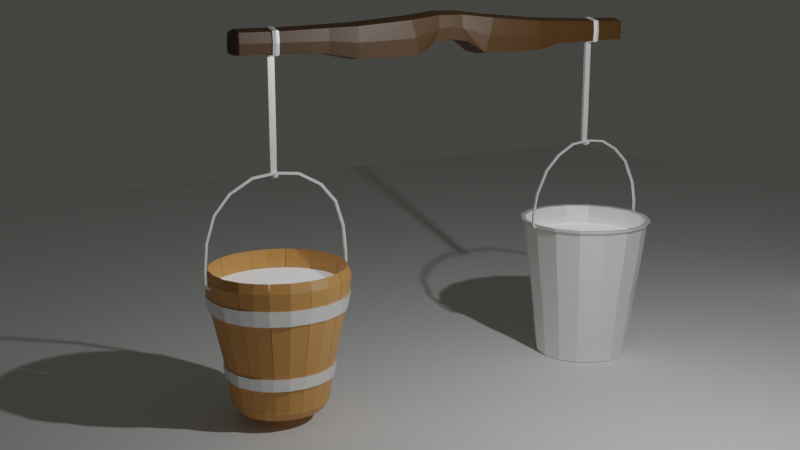 # Source: Eimer.blend  (saved by Blender 2.92.15; exported with 4.5.12 LTS)
import bpy
from mathutils import Matrix  # noqa: F401  (used for matrix-valued properties, if any)

bpy.ops.wm.read_factory_settings(use_empty=True)
scene = bpy.context.scene
scene.name = 'Scene'

# ---- collections
col_collection = bpy.data.collections.new('Collection'); scene.collection.children.link(col_collection)

# ---- materials (node trees are filled in below, after node groups)
mat_material = bpy.data.materials.new('Material')
mat_material.alpha_threshold = 0.0
mat_material.use_transparent_shadow = False
mat_material.line_color = (0.0, 0.0, 0.0, 1.0)
mat_material_001 = bpy.data.materials.new('Material.001')
mat_material_001.use_transparent_shadow = False
mat_material_002 = bpy.data.materials.new('Material.002')
mat_material_002.use_transparent_shadow = False
mat_material_003 = bpy.data.materials.new('Material.003')
mat_material_003.use_transparent_shadow = False
mat_material_004 = bpy.data.materials.new('Material.004')
mat_material_004.use_transparent_shadow = False

# ---- material node trees
mat_material.use_nodes = True; mat_material.node_tree.nodes.clear()
_N = mat_material.node_tree.nodes; _L = mat_material.node_tree.links
n0 = _N.new('ShaderNodeOutputMaterial'); n0.name = 'Material Output'; n0.location = (300, 300)
n1 = _N.new('ShaderNodeBsdfPrincipled'); n1.name = 'Principled BSDF'; n1.location = (10, 300)
n1.distribution = 'GGX'
n1.subsurface_method = 'BURLEY'
n1.inputs[0].default_value = (0.6619, 0.3216, 0.09119, 1.0)
n1.inputs[2].default_value = 0.4
n1.inputs[3].default_value = 1.45
n1.inputs[27].default_value = (0.0, 0.0, 0.0, 1.0)
n1.inputs[28].default_value = 1.0
_L.new(n1.outputs[0], n0.inputs[0])
n0.is_active_output = True
mat_material_001.use_nodes = True; mat_material_001.node_tree.nodes.clear()
_N = mat_material_001.node_tree.nodes; _L = mat_material_001.node_tree.links
n0 = _N.new('ShaderNodeBsdfPrincipled'); n0.name = 'Principled BSDF'; n0.location = (10, 300)
n0.distribution = 'GGX'
n0.subsurface_method = 'BURLEY'
n0.inputs[0].default_value = (1.0, 1.0, 1.0, 1.0)
n0.inputs[1].default_value = 0.5368
n0.inputs[2].default_value = 0.4265
n0.inputs[3].default_value = 1.45
n0.inputs[13].default_value = 0.2132
n0.inputs[27].default_value = (0.0, 0.0, 0.0, 1.0)
n0.inputs[28].default_value = 1.0
n1 = _N.new('ShaderNodeOutputMaterial'); n1.name = 'Material Output'; n1.location = (300, 300)
_L.new(n0.outputs[0], n1.inputs[0])
n1.is_active_output = True
mat_material_002.use_nodes = True; mat_material_002.node_tree.nodes.clear()
_N = mat_material_002.node_tree.nodes; _L = mat_material_002.node_tree.links
n0 = _N.new('ShaderNodeBsdfPrincipled'); n0.name = 'Principled BSDF'; n0.location = (10, 300)
n0.distribution = 'GGX'
n0.subsurface_method = 'BURLEY'
n0.inputs[0].default_value = (0.06372, 0.02711, 0.004042, 1.0)
n0.inputs[3].default_value = 1.45
n0.inputs[27].default_value = (0.0, 0.0, 0.0, 1.0)
n0.inputs[28].default_value = 1.0
n1 = _N.new('ShaderNodeOutputMaterial'); n1.name = 'Material Output'; n1.location = (300, 300)
_L.new(n0.outputs[0], n1.inputs[0])
n1.is_active_output = True
mat_material_003.use_nodes = True; mat_material_003.node_tree.nodes.clear()
_N = mat_material_003.node_tree.nodes; _L = mat_material_003.node_tree.links
n0 = _N.new('ShaderNodeBsdfPrincipled'); n0.name = 'Principled BSDF'; n0.location = (10, 300)
n0.distribution = 'GGX'
n0.subsurface_method = 'BURLEY'
n0.inputs[0].default_value = (1.0, 1.0, 1.0, 1.0)
n0.inputs[2].default_value = 0.0
n0.inputs[3].default_value = 1.45
n0.inputs[13].default_value = 0.0
n0.inputs[28].default_value = 0.3
n1 = _N.new('ShaderNodeOutputMaterial'); n1.name = 'Material Output'; n1.location = (300, 300)
_L.new(n0.outputs[0], n1.inputs[0])
n1.is_active_output = True
mat_material_004.use_nodes = True; mat_material_004.node_tree.nodes.clear()
_N = mat_material_004.node_tree.nodes; _L = mat_material_004.node_tree.links
n0 = _N.new('ShaderNodeBsdfPrincipled'); n0.name = 'Principled BSDF'; n0.location = (10, 300)
n0.distribution = 'GGX'
n0.subsurface_method = 'BURLEY'
n0.inputs[0].default_value = (0.08975, 0.459, 0.6038, 1.0)
n0.inputs[3].default_value = 1.45
n0.inputs[27].default_value = (0.02914, 0.5384, 0.5705, 1.0)
n0.inputs[28].default_value = 0.3
n1 = _N.new('ShaderNodeOutputMaterial'); n1.name = 'Material Output'; n1.location = (300, 300)
_L.new(n0.outputs[0], n1.inputs[0])
n1.is_active_output = True

# ---- world
world_world = bpy.data.worlds.new('World'); scene.world = world_world
world_world.use_nodes = True; world_world.node_tree.nodes.clear()
_N = world_world.node_tree.nodes; _L = world_world.node_tree.links
n0 = _N.new('ShaderNodeOutputWorld'); n0.name = 'World Output'; n0.location = (300, 300)
n1 = _N.new('ShaderNodeBackground'); n1.name = 'Background'; n1.location = (10, 300)
n1.inputs[0].default_value = (0.04814, 0.04955, 0.04437, 1.0)
_L.new(n1.outputs[0], n0.inputs[0])
n0.is_active_output = True
world_world.color = (0.05088, 0.05088, 0.05088)
world_world.use_sun_shadow = False
world_world.sun_shadow_jitter_overblur = 0.0

# ---- cameras
cam_camera = bpy.data.cameras.new('Camera')
cam_camera.clip_end = 100.0
cam_camera.ortho_scale = 7.314

# ---- lights
light_light = bpy.data.lights.new('Light', 'POINT')
light_light.transmission_factor = 0.0
light_light.energy = 1000.0
light_light.shadow_soft_size = 0.1
light_light.shadow_maximum_resolution = 0.006
light_light.use_absolute_resolution = True

# ---- meshes
me_cube = bpy.data.meshes.new('Cube')
me_cube.from_pydata([(0.9167, 0.5835, 2.007), (0.6283, 0.3888, 0.1173), (1.082, 0.002343, 2.007), (0.7346, 0.0, 0.1202), (0.8667, 0.5513, 2.149), (0.5632, 0.3463, 0.001792), (1.019, 0.0007652, 2.149), (0.6526, 0.0, 0.001792), (0.8088, 0.5097, 1.29), (0.7055, 0.4401, 0.7128), (0.7548, 0.0005339, 0.6722), (0.8877, 0.0008912, 1.34), (0.9519, 0.003367, 1.29), (0.8276, 0.002812, 0.7128), (0.7575, 0.4778, 1.34), (0.6469, 0.404, 0.6722), (0.6321, 0.1771, 0.00156), (1.042, 0.3069, 2.007), (0.9834, 0.2821, 2.148), (0.7081, 0.2061, 0.1163), (0.7976, 0.2334, 0.7126), (0.917, 0.2692, 1.29), (0.7298, 0.2068, 0.6724), (0.8575, 0.2447, 1.34), (0.003086, 1.098, 2.007), (0.0, 0.7472, 0.1173), (0.5992, 0.9227, 2.007), (0.408, 0.6303, 0.1173), (0.004817, 1.032, 2.149), (0.0, 0.6639, 0.001792), (0.5641, 0.8743, 2.149), (0.3541, 0.5747, 0.001779), (0.003165, 0.9664, 1.29), (0.002681, 0.841, 0.7128), (0.41, 0.6587, 0.6722), (0.4862, 0.7624, 1.34), (0.5266, 0.8132, 1.29), (0.458, 0.7084, 0.7128), (0.004757, 0.9002, 1.34), (0.004177, 0.7664, 0.6722), (0.3218, 1.058, 2.007), (0.3044, 0.9973, 2.148), (0.2466, 0.8116, 0.7126), (0.2833, 0.9321, 1.29), (0.2264, 0.7419, 0.6724), (0.2657, 0.8705, 1.34), (0.608, 0.9189, 2.007), (0.5688, 0.8734, 2.149), (0.5319, 0.812, 1.29), (0.4633, 0.7057, 0.7128), (0.4932, 0.7649, 1.34), (0.4147, 0.6569, 0.6722), (0.9121, 0.5915, 2.007), (0.862, 0.5594, 2.149), (0.7038, 0.4445, 0.7128), (0.8054, 0.5162, 1.29), (0.6452, 0.4083, 0.6722), (0.7541, 0.4844, 1.34), (0.7377, 0.7203, 2.148), (0.5314, 0.522, 0.1163), (0.5497, 0.5346, 0.6724), (0.6443, 0.6281, 1.34), (0.7785, 0.7675, 2.007), (0.5973, 0.5877, 0.7126), (0.6858, 0.6754, 1.29), (0.6296, 0.3863, 0.06476), (0.7346, 0.0, 0.06487), (0.7089, 0.2064, 0.06476), (0.1965, 0.644, -0.05898), (0.0, 0.7477, 0.06481), (0.4038, 0.6276, 0.06479), (0.2195, 0.7225, 0.06476), (0.532, 0.5227, 0.06476), (0.4779, 0.4631, -0.05898), (0.5648, 0.3337, -0.05898), (0.0, 0.6648, -0.05913), (0.1965, 0.6439, 0.00156), (0.2192, 0.7217, 0.1163), (0.4778, 0.4631, 0.00156), (0.6323, 0.1771, -0.05898), (0.6533, 0.0004984, -0.05898), (0.3539, 0.5624, -0.05898), (0.6534, 0.0, -0.05913), (0.3116, 0.09084, 0.02314), (0.3217, 0.0, 0.02317), (0.279, 0.1665, 0.02314), (0.1012, 0.3162, 0.02314), (0.1773, 0.2767, 0.02314), (0.0, 0.3261, 0.02316), (0.237, 0.2289, 0.02314), (0.3116, 0.09084, -0.007237), (0.3217, 0.0, -0.007194), (0.279, 0.1665, -0.007237), (0.1012, 0.3162, -0.007237), (0.1773, 0.2767, -0.007237), (0.0, 0.3261, -0.007194), (0.237, 0.2289, -0.007237), (0.0, 0.0, 0.0231), (0.0, 0.0, -0.007543), (0.5417, 0.8419, 1.834), (0.003639, 1.061, 1.739), (0.5781, 0.8924, 1.739), (0.005332, 0.9931, 1.834), (0.311, 1.023, 1.739), (0.293, 0.9599, 1.834), (0.5876, 0.888, 1.739), (0.5473, 0.8401, 1.834), (0.8825, 0.5696, 1.739), (0.8303, 0.5361, 1.834), (0.7526, 0.7416, 1.739), (0.7103, 0.693, 1.834), (0.9798, 0.001273, 1.834), (0.887, 0.5615, 1.739), (1.045, 0.002867, 1.739), (0.8349, 0.5279, 1.834), (1.007, 0.2961, 1.739), (0.946, 0.2707, 1.834)], [(97, 98)], [(17, 18, 6, 2), (113, 2, 6, 111), (116, 18, 4, 114), (59, 1, 65, 72), (115, 17, 2, 113), (114, 4, 0, 112), (5, 15, 9, 1), (15, 14, 8, 9), (19, 20, 13, 3), (20, 21, 12, 13), (16, 22, 15, 5), (22, 23, 14, 15), (3, 13, 10, 7), (13, 12, 11, 10), (10, 11, 23, 22), (7, 10, 22, 16), (9, 8, 21, 20), (1, 9, 20, 19), (112, 0, 17, 115), (111, 6, 18, 116), (0, 4, 18, 17), (40, 41, 30, 26), (101, 26, 30, 99), (104, 41, 28, 102), (103, 40, 26, 101), (102, 28, 24, 100), (29, 39, 33, 25), (39, 38, 32, 33), (77, 42, 37, 27), (42, 43, 36, 37), (76, 44, 39, 29), (44, 45, 38, 39), (27, 37, 34, 31), (37, 36, 35, 34), (34, 35, 45, 44), (31, 34, 44, 76), (33, 32, 43, 42), (100, 24, 40, 103), (99, 30, 41, 104), (24, 28, 41, 40), (110, 58, 47, 106), (106, 47, 46, 105), (31, 51, 49, 27), (51, 50, 48, 49), (78, 60, 51, 31), (60, 61, 50, 51), (63, 64, 55, 54), (59, 63, 54, 1), (109, 62, 52, 107), (27, 59, 72, 70), (62, 58, 53, 52), (5, 1, 54, 56), (56, 54, 55, 57), (107, 52, 53, 108), (46, 47, 58, 62), (1, 19, 67, 65), (105, 46, 62, 109), (27, 49, 63, 59), (49, 48, 64, 63), (56, 57, 61, 60), (5, 56, 60, 78), (108, 53, 58, 110), (79, 67, 66, 80), (74, 65, 67, 79), (68, 71, 70, 81), (75, 69, 71, 68), (73, 72, 65, 74), (81, 70, 72, 73), (77, 27, 70, 71), (19, 3, 66, 67), (25, 77, 71, 69), (66, 82, 80), (80, 82, 91), (75, 68, 93, 95), (25, 33, 42, 77), (76, 29, 88, 86), (68, 81, 94, 93), (74, 79, 90, 92), (84, 83, 97), (92, 90, 98), (90, 91, 98), (89, 87, 97), (7, 16, 83, 84), (73, 74, 92, 96), (16, 5, 85, 83), (81, 73, 96, 94), (5, 78, 89, 85), (31, 76, 86, 87), (78, 31, 87, 89), (79, 80, 91, 90), (93, 94, 98), (83, 85, 97), (95, 93, 98), (87, 86, 97), (96, 92, 98), (86, 88, 97), (94, 96, 98), (85, 89, 97), (35, 99, 104, 45), (32, 100, 103, 43), (38, 102, 100, 32), (43, 103, 101, 36), (45, 104, 102, 38), (36, 101, 99, 35), (57, 108, 110, 61), (48, 105, 109, 64), (55, 107, 108, 57), (64, 109, 107, 55), (50, 106, 105, 48), (61, 110, 106, 50), (11, 111, 116, 23), (8, 112, 115, 21), (14, 114, 112, 8), (21, 115, 113, 12), (23, 116, 114, 14), (12, 113, 111, 11)])
_uv = me_cube.uv_layers.new(name='UVMap')
_uv.uv.foreach_set('vector', [0.625, 0.625, 0.875, 0.625, 0.875, 0.75, 0.625, 0.75, 0.5833, 0.75, 0.625, 0.75, 0.625, 1.0, 0.5833, 1.0, 0.5833, 0.125, 0.625, 0.125, 0.625, 0.25, 0.5833, 0.25, 0.375, 0.5625, 0.375, 0.625, 0.375, 0.625, 0.375, 0.5625, 0.5833, 0.625, 0.625, 0.625, 0.625, 0.75, 0.5833, 0.75, 0.5833, 0.25, 0.625, 0.25, 0.625, 0.5, 0.5833, 0.5, 0.375, 0.25, 0.4583, 0.25, 0.4583, 0.5, 0.375, 0.5, 0.4583, 0.25, 0.5417, 0.25, 0.5417, 0.5, 0.4583, 0.5, 0.375, 0.625, 0.4583, 0.625, 0.4583, 0.75, 0.375, 0.75, 0.4583, 0.625, 0.5417, 0.625, 0.5417, 0.75, 0.4583, 0.75, 0.375, 0.125, 0.4583, 0.125, 0.4583, 0.25, 0.375, 0.25, 0.4583, 0.125, 0.5417, 0.125, 0.5417, 0.25, 0.4583, 0.25, 0.375, 0.75, 0.4583, 0.75, 0.4583, 1.0, 0.375, 1.0, 0.4583, 0.75, 0.5417, 0.75, 0.5417, 1.0, 0.4583, 1.0, 0.4583, 0.0, 0.5417, 0.0, 0.5417, 0.125, 0.4583, 0.125, 0.375, 0.0, 0.4583, 0.0, 0.4583, 0.125, 0.375, 0.125, 0.4583, 0.5, 0.5417, 0.5, 0.5417, 0.625, 0.4583, 0.625, 0.375, 0.5, 0.4583, 0.5, 0.4583, 0.625, 0.375, 0.625, 0.5833, 0.5, 0.625, 0.5, 0.625, 0.625, 0.5833, 0.625, 0.5833, 0.0, 0.625, 0.0, 0.625, 0.125, 0.5833, 0.125, 0.625, 0.5, 0.875, 0.5, 0.875, 0.625, 0.625, 0.625, 0.625, 0.625, 0.875, 0.625, 0.875, 0.75, 0.625, 0.75, 0.5833, 0.75, 0.625, 0.75, 0.625, 1.0, 0.5833, 1.0, 0.5833, 0.125, 0.625, 0.125, 0.625, 0.25, 0.5833, 0.25, 0.5833, 0.625, 0.625, 0.625, 0.625, 0.75, 0.5833, 0.75, 0.5833, 0.25, 0.625, 0.25, 0.625, 0.5, 0.5833, 0.5, 0.375, 0.25, 0.4583, 0.25, 0.4583, 0.5, 0.375, 0.5, 0.4583, 0.25, 0.5417, 0.25, 0.5417, 0.5, 0.4583, 0.5, 0.375, 0.625, 0.4583, 0.625, 0.4583, 0.75, 0.375, 0.75, 0.4583, 0.625, 0.5417, 0.625, 0.5417, 0.75, 0.4583, 0.75, 0.375, 0.125, 0.4583, 0.125, 0.4583, 0.25, 0.375, 0.25, 0.4583, 0.125, 0.5417, 0.125, 0.5417, 0.25, 0.4583, 0.25, 0.375, 0.75, 0.4583, 0.75, 0.4583, 1.0, 0.375, 1.0, 0.4583, 0.75, 0.5417, 0.75, 0.5417, 1.0, 0.4583, 1.0, 0.4583, 0.0, 0.5417, 0.0, 0.5417, 0.125, 0.4583, 0.125, 0.375, 0.0, 0.4583, 0.0, 0.4583, 0.125, 0.375, 0.125, 0.4583, 0.5, 0.5417, 0.5, 0.5417, 0.625, 0.4583, 0.625, 0.5833, 0.5, 0.625, 0.5, 0.625, 0.625, 0.5833, 0.625, 0.5833, 0.0, 0.625, 0.0, 0.625, 0.125, 0.5833, 0.125, 0.625, 0.5, 0.875, 0.5, 0.875, 0.625, 0.625, 0.625, 0.5833, 0.1875, 0.625, 0.1875, 0.625, 0.25, 0.5833, 0.25, 0.5833, 0.25, 0.625, 0.25, 0.625, 0.5, 0.5833, 0.5, 0.375, 0.25, 0.4583, 0.25, 0.4583, 0.5, 0.375, 0.5, 0.4583, 0.25, 0.5417, 0.25, 0.5417, 0.5, 0.4583, 0.5, 0.375, 0.1875, 0.4583, 0.1875, 0.4583, 0.25, 0.375, 0.25, 0.4583, 0.1875, 0.5417, 0.1875, 0.5417, 0.25, 0.4583, 0.25, 0.4583, 0.5625, 0.5417, 0.5625, 0.5417, 0.625, 0.4583, 0.625, 0.375, 0.5625, 0.4583, 0.5625, 0.4583, 0.625, 0.375, 0.625, 0.5833, 0.5625, 0.625, 0.5625, 0.625, 0.625, 0.5833, 0.625, 0.375, 0.5, 0.375, 0.5625, 0.375, 0.5625, 0.375, 0.5, 0.625, 0.5625, 0.875, 0.5625, 0.875, 0.625, 0.625, 0.625, 0.125, 0.625, 0.375, 0.625, 0.4583, 0.625, 0.4583, 0.125, 0.4583, 0.125, 0.4583, 0.625, 0.5417, 0.625, 0.5417, 0.125, 0.5833, 0.625, 0.625, 0.625, 0.625, 0.125, 0.5833, 0.125, 0.625, 0.5, 0.875, 0.5, 0.875, 0.5625, 0.625, 0.5625, 0.375, 0.5, 0.375, 0.625, 0.375, 0.625, 0.375, 0.5, 0.5833, 0.5, 0.625, 0.5, 0.625, 0.5625, 0.5833, 0.5625, 0.375, 0.5, 0.4583, 0.5, 0.4583, 0.5625, 0.375, 0.5625, 0.4583, 0.5, 0.5417, 0.5, 0.5417, 0.5625, 0.4583, 0.5625, 0.4583, 0.125, 0.5417, 0.125, 0.5417, 0.1875, 0.4583, 0.1875, 0.375, 0.125, 0.4583, 0.125, 0.4583, 0.1875, 0.375, 0.1875, 0.5833, 0.125, 0.625, 0.125, 0.625, 0.1875, 0.5833, 0.1875, 0.125, 0.625, 0.375, 0.625, 0.375, 0.75, 0.125, 0.75, 0.125, 0.5, 0.375, 0.5, 0.375, 0.625, 0.125, 0.625, 0.125, 0.625, 0.375, 0.625, 0.375, 0.75, 0.125, 0.75, 0.125, 0.5, 0.375, 0.5, 0.375, 0.625, 0.125, 0.625, 0.125, 0.5625, 0.375, 0.5625, 0.375, 0.625, 0.125, 0.625, 0.125, 0.5, 0.375, 0.5, 0.375, 0.5625, 0.125, 0.5625, 0.375, 0.625, 0.375, 0.75, 0.375, 0.75, 0.375, 0.625, 0.375, 0.625, 0.375, 0.75, 0.375, 0.75, 0.375, 0.625, 0.375, 0.5, 0.375, 0.625, 0.375, 0.625, 0.375, 0.5, 0.0, 0.0, 0.125, 0.75, 0.125, 0.75, 0.125, 0.75, 0.125, 0.75, 0.125, 0.75, 0.125, 0.5, 0.125, 0.625, 0.125, 0.625, 0.125, 0.5, 0.375, 0.5, 0.4583, 0.5, 0.4583, 0.625, 0.375, 0.625, 0.375, 0.125, 0.375, 0.25, 0.375, 0.25, 0.375, 0.125, 0.125, 0.625, 0.125, 0.75, 0.125, 0.75, 0.125, 0.625, 0.125, 0.5, 0.125, 0.625, 0.125, 0.625, 0.125, 0.5, 0.375, 0.0, 0.375, 0.125, 0.375, 0.0, 0.125, 0.5, 0.125, 0.625, 0.125, 0.5, 0.125, 0.625, 0.125, 0.75, 0.125, 0.625, 0.375, 0.1875, 0.375, 0.25, 0.375, 0.1875, 0.375, 0.0, 0.375, 0.125, 0.375, 0.125, 0.375, 0.0, 0.125, 0.5625, 0.125, 0.625, 0.125, 0.625, 0.125, 0.5625, 0.375, 0.125, 0.375, 0.25, 0.375, 0.25, 0.375, 0.125, 0.125, 0.5, 0.125, 0.5625, 0.125, 0.5625, 0.125, 0.5, 0.375, 0.125, 0.375, 0.1875, 0.375, 0.1875, 0.375, 0.125, 0.375, 0.0, 0.375, 0.125, 0.375, 0.125, 0.375, 0.0, 0.375, 0.1875, 0.375, 0.25, 0.375, 0.25, 0.375, 0.1875, 0.125, 0.625, 0.125, 0.75, 0.125, 0.75, 0.125, 0.625, 0.125, 0.625, 0.125, 0.75, 0.125, 0.625, 0.375, 0.125, 0.375, 0.25, 0.375, 0.125, 0.125, 0.5, 0.125, 0.625, 0.125, 0.5, 0.375, 0.0, 0.375, 0.125, 0.375, 0.0, 0.125, 0.5625, 0.125, 0.625, 0.125, 0.5625, 0.375, 0.125, 0.375, 0.25, 0.375, 0.125, 0.125, 0.5, 0.125, 0.5625, 0.125, 0.5, 0.375, 0.125, 0.375, 0.1875, 0.375, 0.125, 0.5417, 0.0, 0.5833, 0.0, 0.5833, 0.125, 0.5417, 0.125, 0.5417, 0.5, 0.5833, 0.5, 0.5833, 0.625, 0.5417, 0.625, 0.5417, 0.25, 0.5833, 0.25, 0.5833, 0.5, 0.5417, 0.5, 0.5417, 0.625, 0.5833, 0.625, 0.5833, 0.75, 0.5417, 0.75, 0.5417, 0.125, 0.5833, 0.125, 0.5833, 0.25, 0.5417, 0.25, 0.5417, 0.75, 0.5833, 0.75, 0.5833, 1.0, 0.5417, 1.0, 0.5417, 0.125, 0.5833, 0.125, 0.5833, 0.1875, 0.5417, 0.1875, 0.5417, 0.5, 0.5833, 0.5, 0.5833, 0.5625, 0.5417, 0.5625, 0.5417, 0.625, 0.5833, 0.625, 0.5833, 0.125, 0.5417, 0.125, 0.5417, 0.5625, 0.5833, 0.5625, 0.5833, 0.625, 0.5417, 0.625, 0.5417, 0.25, 0.5833, 0.25, 0.5833, 0.5, 0.5417, 0.5, 0.5417, 0.1875, 0.5833, 0.1875, 0.5833, 0.25, 0.5417, 0.25, 0.5417, 0.0, 0.5833, 0.0, 0.5833, 0.125, 0.5417, 0.125, 0.5417, 0.5, 0.5833, 0.5, 0.5833, 0.625, 0.5417, 0.625, 0.5417, 0.25, 0.5833, 0.25, 0.5833, 0.5, 0.5417, 0.5, 0.5417, 0.625, 0.5833, 0.625, 0.5833, 0.75, 0.5417, 0.75, 0.5417, 0.125, 0.5833, 0.125, 0.5833, 0.25, 0.5417, 0.25, 0.5417, 0.75, 0.5833, 0.75, 0.5833, 1.0, 0.5417, 1.0])
me_cube.materials.append(mat_material)
me_cube.use_remesh_preserve_volume = False
me_cube.use_remesh_preserve_attributes = False
me_cube.use_mirror_vertex_groups = False
me_cube.update()
me_cube_001 = bpy.data.meshes.new('Cube.001')
me_cube_001.from_pydata([(0.6638, 0.4263, 0.4639), (0.7814, 0.0, 0.4639), (0.7563, 0.2128, 0.4639), (0.4294, 0.6673, 0.4639), (0.6825, 0.4383, 0.6519), (0.8034, 0.0, 0.6519), (0.5649, 0.5596, 0.4639), (0.0, 0.7912, 0.4639), (0.231, 0.7651, 0.4639), (0.7776, 0.2188, 0.6519), (0.4414, 0.6861, 0.6519), (0.2438, 0.7835, 0.6519), (0.5808, 0.5753, 0.6519), (0.0, 0.8135, 0.6519), (0.6958, 0.4517, 0.4614), (0.8162, 0.0, 0.4614), (0.7906, 0.2329, 0.4614), (0.4555, 0.6987, 0.4614), (0.7149, 0.464, 0.6494), (0.8387, 0.0, 0.6494), (0.5944, 0.5883, 0.4614), (0.0, 0.8257, 0.4614), (0.2522, 0.7989, 0.4614), (0.8124, 0.239, 0.6494), (0.4679, 0.7179, 0.6494), (0.6107, 0.6044, 0.6494), (0.0, 0.8485, 0.6494), (0.2589, 0.8209, 0.6494), (0.8298, 0.5329, 1.515), (0.9768, 0.0, 1.515), (0.9454, 0.266, 1.515), (0.5367, 0.8342, 1.515), (0.8668, 0.5567, 1.751), (1.02, 0.0, 1.751), (0.7062, 0.6995, 1.515), (0.0, 0.9891, 1.515), (0.2887, 0.9564, 1.515), (0.9876, 0.2778, 1.751), (0.5606, 0.8714, 1.751), (0.3096, 0.9951, 1.751), (0.7377, 0.7307, 1.751), (0.0, 1.033, 1.751), (0.8697, 0.5647, 1.512), (1.02, 0.0, 1.512), (0.9882, 0.2911, 1.512), (0.5694, 0.8734, 1.512), (0.9079, 0.5893, 1.748), (1.065, 0.0, 1.748), (0.7431, 0.7354, 1.512), (0.0, 1.032, 1.512), (0.3153, 0.9987, 1.512), (1.032, 0.3036, 1.748), (0.5942, 0.9118, 1.748), (0.7756, 0.7676, 1.748), (0.0, 1.078, 1.748), (0.3288, 1.043, 1.748)], [], [(1, 5, 9, 2), (8, 11, 13, 7), (6, 12, 10, 3), (3, 10, 11, 8), (2, 9, 4, 0), (0, 4, 12, 6), (15, 16, 23, 19), (22, 21, 26, 27), (20, 17, 24, 25), (17, 22, 27, 24), (16, 14, 18, 23), (14, 20, 25, 18), (10, 12, 25, 24), (11, 10, 24, 27), (13, 11, 27, 26), (12, 4, 18, 25), (6, 3, 17, 20), (4, 9, 23, 18), (2, 0, 14, 16), (8, 7, 21, 22), (1, 2, 16, 15), (0, 6, 20, 14), (3, 8, 22, 17), (9, 5, 19, 23), (29, 33, 37, 30), (36, 39, 41, 35), (34, 40, 38, 31), (31, 38, 39, 36), (30, 37, 32, 28), (28, 32, 40, 34), (43, 44, 51, 47), (50, 49, 54, 55), (48, 45, 52, 53), (45, 50, 55, 52), (44, 42, 46, 51), (42, 48, 53, 46), (38, 40, 53, 52), (39, 38, 52, 55), (41, 39, 55, 54), (40, 32, 46, 53), (34, 31, 45, 48), (32, 37, 51, 46), (30, 28, 42, 44), (36, 35, 49, 50), (29, 30, 44, 43), (28, 34, 48, 42), (31, 36, 50, 45), (37, 33, 47, 51)])
_uv = me_cube_001.uv_layers.new(name='UVMap')
_uv.uv.foreach_set('vector', [0.0, 0.0, 0.0, 0.0, 0.0, 0.0, 0.0, 0.0, 0.0, 0.0, 0.0, 0.0, 0.0, 0.0, 0.0, 0.0, 0.0, 0.0, 0.0, 0.0, 0.0, 0.0, 0.0, 0.0, 0.0, 0.0, 0.0, 0.0, 0.0, 0.0, 0.0, 0.0, 0.0, 0.0, 0.0, 0.0, 0.0, 0.0, 0.0, 0.0, 0.0, 0.0, 0.0, 0.0, 0.0, 0.0, 0.0, 0.0, 0.0, 0.0, 0.0, 0.0, 0.0, 0.0, 0.0, 0.0, 0.0, 0.0, 0.0, 0.0, 0.0, 0.0, 0.0, 0.0, 0.0, 0.0, 0.0, 0.0, 0.0, 0.0, 0.0, 0.0, 0.0, 0.0, 0.0, 0.0, 0.0, 0.0, 0.0, 0.0, 0.0, 0.0, 0.0, 0.0, 0.0, 0.0, 0.0, 0.0, 0.0, 0.0, 0.0, 0.0, 0.0, 0.0, 0.0, 0.0, 0.0, 0.0, 0.0, 0.0, 0.0, 0.0, 0.0, 0.0, 0.0, 0.0, 0.0, 0.0, 0.0, 0.0, 0.0, 0.0, 0.0, 0.0, 0.0, 0.0, 0.0, 0.0, 0.0, 0.0, 0.0, 0.0, 0.0, 0.0, 0.0, 0.0, 0.0, 0.0, 0.0, 0.0, 0.0, 0.0, 0.0, 0.0, 0.0, 0.0, 0.0, 0.0, 0.0, 0.0, 0.0, 0.0, 0.0, 0.0, 0.0, 0.0, 0.0, 0.0, 0.0, 0.0, 0.0, 0.0, 0.0, 0.0, 0.0, 0.0, 0.0, 0.0, 0.0, 0.0, 0.0, 0.0, 0.0, 0.0, 0.0, 0.0, 0.0, 0.0, 0.0, 0.0, 0.0, 0.0, 0.0, 0.0, 0.0, 0.0, 0.0, 0.0, 0.0, 0.0, 0.0, 0.0, 0.0, 0.0, 0.0, 0.0, 0.0, 0.0, 0.0, 0.0, 0.0, 0.0, 0.0, 0.0, 0.0, 0.0, 0.0, 0.0, 0.0, 0.0, 0.0, 0.0, 0.0, 0.0, 0.0, 0.0, 0.0, 0.0, 0.0, 0.0, 0.0, 0.0, 0.0, 0.0, 0.0, 0.0, 0.0, 0.0, 0.0, 0.0, 0.0, 0.0, 0.0, 0.0, 0.0, 0.0, 0.0, 0.0, 0.0, 0.0, 0.0, 0.0, 0.0, 0.0, 0.0, 0.0, 0.0, 0.0, 0.0, 0.0, 0.0, 0.0, 0.0, 0.0, 0.0, 0.0, 0.0, 0.0, 0.0, 0.0, 0.0, 0.0, 0.0, 0.0, 0.0, 0.0, 0.0, 0.0, 0.0, 0.0, 0.0, 0.0, 0.0, 0.0, 0.0, 0.0, 0.0, 0.0, 0.0, 0.0, 0.0, 0.0, 0.0, 0.0, 0.0, 0.0, 0.0, 0.0, 0.0, 0.0, 0.0, 0.0, 0.0, 0.0, 0.0, 0.0, 0.0, 0.0, 0.0, 0.0, 0.0, 0.0, 0.0, 0.0, 0.0, 0.0, 0.0, 0.0, 0.0, 0.0, 0.0, 0.0, 0.0, 0.0, 0.0, 0.0, 0.0, 0.0, 0.0, 0.0, 0.0, 0.0, 0.0, 0.0, 0.0, 0.0, 0.0, 0.0, 0.0, 0.0, 0.0, 0.0, 0.0, 0.0, 0.0, 0.0, 0.0, 0.0, 0.0, 0.0, 0.0, 0.0, 0.0, 0.0, 0.0, 0.0, 0.0, 0.0, 0.0, 0.0, 0.0, 0.0, 0.0, 0.0, 0.0, 0.0, 0.0, 0.0, 0.0, 0.0, 0.0, 0.0, 0.0, 0.0, 0.0, 0.0, 0.0, 0.0, 0.0, 0.0, 0.0, 0.0, 0.0, 0.0, 0.0, 0.0, 0.0, 0.0, 0.0, 0.0, 0.0, 0.0, 0.0, 0.0, 0.0, 0.0, 0.0, 0.0, 0.0, 0.0, 0.0, 0.0, 0.0, 0.0])
me_cube_001.materials.append(mat_material_001)
me_cube_001.use_remesh_preserve_volume = False
me_cube_001.use_remesh_preserve_attributes = False
me_cube_001.use_mirror_vertex_groups = False
me_cube_001.update()
me_cube_002 = bpy.data.meshes.new('Cube.002')
me_cube_002.from_pydata([(-0.01958, 1.052, 1.937), (-0.01958, 1.052, 1.976), (-0.01958, 1.152, 1.957), (-0.01958, 1.165, 1.996), (0.01958, 1.052, 1.937), (0.01958, 1.052, 1.976), (0.01958, 1.152, 1.957), (0.01958, 1.165, 1.996), (-0.01958, 1.116, 1.937), (-0.01958, 1.116, 1.976), (0.01958, 1.116, 1.937), (0.01958, 1.116, 1.976), (-0.01958, 1.175, 2.031), (0.01958, 1.175, 2.031), (-0.01958, 1.135, 2.027), (0.01958, 1.135, 2.027), (-0.01958, 1.175, 2.232), (0.01958, 1.175, 2.232), (-0.01958, 1.135, 2.229), (0.01958, 1.135, 2.229), (-0.01958, 1.008, 3.031), (0.01958, 1.008, 3.031), (-0.01958, 0.9724, 3.012), (0.01958, 0.9724, 3.012), (-0.01958, 0.3839, 3.526), (0.01958, 0.3839, 3.526), (-0.01958, 0.3667, 3.488), (0.01958, 0.3667, 3.488), (-0.01958, 0.0, 3.567), (0.01958, 0.0, 3.567), (-0.01958, 0.0, 3.529), (0.01958, 0.0, 3.529), (0.01958, 1.099, 2.62), (-0.01958, 1.099, 2.62), (-0.01958, 1.137, 2.632), (0.01958, 1.137, 2.632), (-0.01958, 0.7562, 3.323), (0.01958, 0.7562, 3.323), (0.01958, 0.7266, 3.294), (-0.01958, 0.7266, 3.294)], [], [(8, 9, 3, 2), (2, 3, 7, 6), (10, 11, 5, 4), (4, 5, 1, 0), (8, 10, 4, 0), (11, 9, 1, 5), (11, 7, 13, 15), (2, 6, 10, 8), (6, 7, 11, 10), (0, 1, 9, 8), (15, 13, 17, 19), (3, 9, 14, 12), (7, 3, 12, 13), (9, 11, 15, 14), (33, 32, 23, 22), (12, 14, 18, 16), (14, 15, 19, 18), (13, 12, 16, 17), (37, 36, 24, 25), (35, 34, 20, 21), (32, 35, 21, 23), (34, 33, 22, 20), (27, 25, 29, 31), (38, 37, 25, 27), (36, 39, 26, 24), (39, 38, 27, 26), (29, 28, 30, 31), (24, 26, 30, 28), (26, 27, 31, 30), (25, 24, 28, 29), (16, 18, 33, 34), (19, 17, 35, 32), (17, 16, 34, 35), (18, 19, 32, 33), (22, 23, 38, 39), (20, 22, 39, 36), (23, 21, 37, 38), (21, 20, 36, 37)])
_uv = me_cube_002.uv_layers.new(name='UVMap')
_uv.uv.foreach_set('vector', [0.375, 0.1424, 0.625, 0.1424, 0.625, 0.25, 0.375, 0.25, 0.375, 0.25, 0.625, 0.25, 0.625, 0.5, 0.375, 0.5, 0.375, 0.6076, 0.625, 0.6076, 0.625, 0.75, 0.375, 0.75, 0.375, 0.75, 0.625, 0.75, 0.625, 1.0, 0.375, 1.0, 0.125, 0.6076, 0.375, 0.6076, 0.375, 0.75, 0.125, 0.75, 0.625, 0.6076, 0.875, 0.6076, 0.875, 0.75, 0.625, 0.75, 0.625, 0.6076, 0.625, 0.5, 0.625, 0.5, 0.625, 0.6076, 0.125, 0.5, 0.375, 0.5, 0.375, 0.6076, 0.125, 0.6076, 0.375, 0.5, 0.625, 0.5, 0.625, 0.6076, 0.375, 0.6076, 0.375, 0.0, 0.625, 0.0, 0.625, 0.1424, 0.375, 0.1424, 0.625, 0.6076, 0.625, 0.5, 0.625, 0.5, 0.625, 0.6076, 0.625, 0.25, 0.625, 0.1424, 0.625, 0.1424, 0.625, 0.25, 0.625, 0.5, 0.625, 0.25, 0.625, 0.25, 0.625, 0.5, 0.875, 0.6076, 0.625, 0.6076, 0.625, 0.6076, 0.875, 0.6076, 0.875, 0.6076, 0.625, 0.6076, 0.625, 0.6076, 0.875, 0.6076, 0.625, 0.25, 0.625, 0.1424, 0.625, 0.1424, 0.625, 0.25, 0.875, 0.6076, 0.625, 0.6076, 0.625, 0.6076, 0.875, 0.6076, 0.625, 0.5, 0.625, 0.25, 0.625, 0.25, 0.625, 0.5, 0.625, 0.5, 0.625, 0.25, 0.625, 0.25, 0.625, 0.5, 0.625, 0.5, 0.625, 0.25, 0.625, 0.25, 0.625, 0.5, 0.625, 0.6076, 0.625, 0.5, 0.625, 0.5, 0.625, 0.6076, 0.625, 0.25, 0.625, 0.1424, 0.625, 0.1424, 0.625, 0.25, 0.625, 0.6076, 0.625, 0.5, 0.625, 0.5, 0.625, 0.6076, 0.625, 0.6076, 0.625, 0.5, 0.625, 0.5, 0.625, 0.6076, 0.625, 0.25, 0.625, 0.1424, 0.625, 0.1424, 0.625, 0.25, 0.875, 0.6076, 0.625, 0.6076, 0.625, 0.6076, 0.875, 0.6076, 0.625, 0.5, 0.875, 0.5, 0.875, 0.6076, 0.625, 0.6076, 0.625, 0.25, 0.625, 0.1424, 0.625, 0.1424, 0.625, 0.25, 0.875, 0.6076, 0.625, 0.6076, 0.625, 0.6076, 0.875, 0.6076, 0.625, 0.5, 0.625, 0.25, 0.625, 0.25, 0.625, 0.5, 0.625, 0.25, 0.625, 0.1424, 0.625, 0.1424, 0.625, 0.25, 0.625, 0.6076, 0.625, 0.5, 0.625, 0.5, 0.625, 0.6076, 0.625, 0.5, 0.625, 0.25, 0.625, 0.25, 0.625, 0.5, 0.875, 0.6076, 0.625, 0.6076, 0.625, 0.6076, 0.875, 0.6076, 0.875, 0.6076, 0.625, 0.6076, 0.625, 0.6076, 0.875, 0.6076, 0.625, 0.25, 0.625, 0.1424, 0.625, 0.1424, 0.625, 0.25, 0.625, 0.6076, 0.625, 0.5, 0.625, 0.5, 0.625, 0.6076, 0.625, 0.5, 0.625, 0.25, 0.625, 0.25, 0.625, 0.5])
me_cube_002.materials.append(mat_material_001)
me_cube_002.use_remesh_fix_poles = True
me_cube_002.use_remesh_preserve_attributes = False
me_cube_002.use_mirror_vertex_groups = False
me_cube_002.update()
me_circle = bpy.data.meshes.new('Circle')
me_circle.from_pydata([(-5.24e-09, 0.7986, 0.01065), (-0.3066, 0.7376, 0.01065), (-0.5665, 0.5639, 0.01065), (-0.7401, 0.3041, 0.01065), (-0.8011, -0.002516, 0.01065), (-0.7401, -0.3091, 0.01065), (-0.5665, -0.569, 0.01065), (-0.3066, -0.7426, 0.01065), (-1.262e-07, -0.8036, 0.01065), (0.3066, -0.7426, 0.01065), (0.5665, -0.569, 0.01065), (0.7401, -0.3091, 0.01065), (0.8011, -0.002516, 0.01065), (0.7401, 0.3041, 0.01065), (0.5665, 0.5639, 0.01065), (0.3066, 0.7376, 0.01065), (1.94e-09, 0.919, 1.155), (-0.3527, 0.8489, 1.155), (-0.6516, 0.6491, 1.155), (-0.8514, 0.3501, 1.155), (-0.9216, -0.002516, 1.155), (-0.8514, -0.3552, 1.155), (-0.6516, -0.6542, 1.155), (-0.3527, -0.8539, 1.155), (-1.372e-07, -0.9241, 1.155), (0.3527, -0.8539, 1.155), (0.6516, -0.6542, 1.155), (0.8514, -0.3552, 1.155), (0.9216, -0.002516, 1.155), (0.8514, 0.3501, 1.155), (0.6516, 0.6491, 1.155), (0.3527, 0.8489, 1.155), (1.035e-08, 1.06, 2.217), (-0.4067, 0.9793, 2.217), (-0.7514, 0.7489, 2.217), (-0.9818, 0.4042, 2.217), (-1.063, -0.002516, 2.217), (-0.9818, -0.4092, 2.217), (-0.7514, -0.754, 2.217), (-0.4067, -0.9843, 2.217), (-1.501e-07, -1.065, 2.217), (0.4067, -0.9843, 2.217), (0.7514, -0.754, 2.217), (0.9818, -0.4092, 2.217), (1.063, -0.002516, 2.217), (0.9818, 0.4042, 2.217), (0.7514, 0.7489, 2.217), (0.4067, 0.9793, 2.217), (9.323e-09, 1.076, 2.321), (-0.4127, 0.9939, 2.321), (-0.7626, 0.7601, 2.321), (-0.9964, 0.4102, 2.321), (-1.079, -0.002516, 2.321), (-0.9964, -0.4153, 2.321), (-0.7626, -0.7652, 2.321), (-0.4127, -0.999, 2.321), (-1.535e-07, -1.081, 2.321), (0.4127, -0.999, 2.321), (0.7626, -0.7652, 2.321), (0.9964, -0.4153, 2.321), (1.079, -0.002516, 2.321), (0.9964, 0.4102, 2.321), (0.7626, 0.7601, 2.321), (0.4127, 0.9939, 2.321), (9.323e-09, 1.076, 2.397), (-0.4127, 0.9939, 2.397), (-0.7626, 0.7601, 2.397), (-0.9964, 0.4102, 2.397), (-1.079, -0.002516, 2.397), (-0.9964, -0.4153, 2.397), (-0.7626, -0.7652, 2.397), (-0.4127, -0.999, 2.397), (-1.535e-07, -1.081, 2.397), (0.4127, -0.999, 2.397), (0.7626, -0.7652, 2.397), (0.9964, -0.4153, 2.397), (1.079, -0.002516, 2.397), (0.9964, 0.4102, 2.397), (0.7626, 0.7601, 2.397), (0.4127, 0.9939, 2.397), (-1.07e-08, 0.707, 0.01065), (-0.2715, 0.653, 0.01065), (-0.5017, 0.4992, 0.01065), (-0.6555, 0.269, 0.01065), (-0.7095, -0.002516, 0.01065), (-0.6555, -0.274, 0.01065), (-0.5017, -0.5042, 0.01065), (-0.2715, -0.658, 0.01065), (-1.178e-07, -0.712, 0.01065), (0.2715, -0.658, 0.01065), (0.5017, -0.5042, 0.01065), (0.6555, -0.274, 0.01065), (0.7095, -0.002516, 0.01065), (0.6555, 0.269, 0.01065), (0.5017, 0.4992, 0.01065), (0.2715, 0.653, 0.01065), (-3.821e-08, 0.2455, 0.03256), (-0.0949, 0.2266, 0.03256), (-0.1754, 0.1728, 0.03256), (-0.2291, 0.09239, 0.03256), (-0.248, -0.002516, 0.03256), (-0.2291, -0.09742, 0.03256), (-0.1754, -0.1779, 0.03256), (-0.0949, -0.2316, 0.03256), (-7.565e-08, -0.2505, 0.03256), (0.0949, -0.2316, 0.03256), (0.1754, -0.1779, 0.03256), (0.2291, -0.09742, 0.03256), (0.248, -0.002516, 0.03256), (0.2291, 0.09239, 0.03256), (0.1754, 0.1728, 0.03256), (0.0949, 0.2266, 0.03256), (-0.3831, 0.9224, 1.664), (-0.7079, 0.7054, 1.664), (0.3831, -0.9274, 1.664), (0.7079, -0.7104, 1.664), (-0.9249, 0.3806, 1.664), (0.9249, -0.3856, 1.664), (-1.001, -0.002516, 1.664), (1.001, -0.002516, 1.664), (-0.9249, -0.3856, 1.664), (0.9249, 0.3806, 1.664), (-0.7079, -0.7104, 1.664), (0.7079, 0.7054, 1.664), (-0.3831, -0.9274, 1.664), (0.3831, 0.9224, 1.664), (-1.445e-07, -1.004, 1.664), (6.681e-09, 0.9986, 1.664), (0.6079, -0.6104, 0.5601), (0.7943, -0.3315, 0.5601), (-0.7943, 0.3265, 0.5601), (-0.8597, -0.002516, 0.5601), (0.8597, -0.002516, 0.5601), (-0.7943, -0.3315, 0.5601), (0.7943, 0.3265, 0.5601), (-0.6079, -0.6104, 0.5601), (0.6079, 0.6054, 0.5601), (-0.329, -0.7968, 0.5601), (0.329, 0.7917, 0.5601), (-1.316e-07, -0.8622, 0.5601), (-1.747e-09, 0.8572, 0.5601), (-0.329, 0.7917, 0.5601), (0.329, -0.7968, 0.5601), (-0.6079, 0.6054, 0.5601), (3.284e-09, 1.13, 2.397), (-0.4335, 1.044, 2.397), (-0.801, 0.7985, 2.397), (-1.047, 0.431, 2.397), (-1.133, -0.002516, 2.397), (-1.047, -0.436, 2.397), (-0.801, -0.8035, 2.397), (-0.4335, -1.049, 2.397), (-1.678e-07, -1.135, 2.397), (0.4335, -1.049, 2.397), (0.801, -0.8035, 2.397), (1.047, -0.436, 2.397), (1.133, -0.002516, 2.397), (1.047, 0.431, 2.397), (0.801, 0.7985, 2.397), (0.4335, 1.044, 2.397)], [], [(129, 128, 26, 27), (131, 130, 19, 20), (132, 129, 27, 28), (133, 131, 20, 21), (134, 132, 28, 29), (135, 133, 21, 22), (136, 134, 29, 30), (137, 135, 22, 23), (138, 136, 30, 31), (139, 137, 23, 24), (141, 140, 16, 17), (140, 138, 31, 16), (142, 139, 24, 25), (143, 141, 17, 18), (128, 142, 25, 26), (130, 143, 18, 19), (113, 112, 33, 34), (115, 114, 41, 42), (116, 113, 34, 35), (117, 115, 42, 43), (118, 116, 35, 36), (119, 117, 43, 44), (120, 118, 36, 37), (121, 119, 44, 45), (122, 120, 37, 38), (123, 121, 45, 46), (124, 122, 38, 39), (125, 123, 46, 47), (126, 124, 39, 40), (112, 127, 32, 33), (127, 125, 47, 32), (114, 126, 40, 41), (39, 38, 54, 55), (47, 46, 62, 63), (40, 39, 55, 56), (33, 32, 48, 49), (32, 47, 63, 48), (41, 40, 56, 57), (34, 33, 49, 50), (42, 41, 57, 58), (35, 34, 50, 51), (43, 42, 58, 59), (36, 35, 51, 52), (44, 43, 59, 60), (37, 36, 52, 53), (45, 44, 60, 61), (38, 37, 53, 54), (46, 45, 61, 62), (60, 59, 75, 76), (53, 52, 68, 69), (61, 60, 76, 77), (54, 53, 69, 70), (62, 61, 77, 78), (55, 54, 70, 71), (63, 62, 78, 79), (56, 55, 71, 72), (49, 48, 64, 65), (48, 63, 79, 64), (57, 56, 72, 73), (50, 49, 65, 66), (58, 57, 73, 74), (51, 50, 66, 67), (59, 58, 74, 75), (52, 51, 67, 68), (10, 11, 91, 90), (3, 4, 84, 83), (11, 12, 92, 91), (4, 5, 85, 84), (12, 13, 93, 92), (5, 6, 86, 85), (13, 14, 94, 93), (6, 7, 87, 86), (14, 15, 95, 94), (7, 8, 88, 87), (0, 1, 81, 80), (15, 0, 80, 95), (8, 9, 89, 88), (1, 2, 82, 81), (9, 10, 90, 89), (2, 3, 83, 82), (94, 95, 111, 110), (87, 88, 104, 103), (80, 81, 97, 96), (95, 80, 96, 111), (88, 89, 105, 104), (81, 82, 98, 97), (89, 90, 106, 105), (82, 83, 99, 98), (90, 91, 107, 106), (83, 84, 100, 99), (91, 92, 108, 107), (84, 85, 101, 100), (92, 93, 109, 108), (85, 86, 102, 101), (93, 94, 110, 109), (86, 87, 103, 102), (97, 98, 99, 100, 101, 102, 103, 104, 105, 106, 107, 108, 109, 110, 111, 96), (25, 24, 126, 114), (16, 31, 125, 127), (17, 16, 127, 112), (24, 23, 124, 126), (31, 30, 123, 125), (23, 22, 122, 124), (30, 29, 121, 123), (22, 21, 120, 122), (29, 28, 119, 121), (21, 20, 118, 120), (28, 27, 117, 119), (20, 19, 116, 118), (27, 26, 115, 117), (19, 18, 113, 116), (26, 25, 114, 115), (18, 17, 112, 113), (3, 2, 143, 130), (10, 9, 142, 128), (2, 1, 141, 143), (9, 8, 139, 142), (0, 15, 138, 140), (1, 0, 140, 141), (8, 7, 137, 139), (15, 14, 136, 138), (7, 6, 135, 137), (14, 13, 134, 136), (6, 5, 133, 135), (13, 12, 132, 134), (5, 4, 131, 133), (12, 11, 129, 132), (4, 3, 130, 131), (11, 10, 128, 129), (78, 77, 157, 158), (71, 70, 150, 151), (79, 78, 158, 159), (72, 71, 151, 152), (65, 64, 144, 145), (64, 79, 159, 144), (73, 72, 152, 153), (66, 65, 145, 146), (74, 73, 153, 154), (67, 66, 146, 147), (75, 74, 154, 155), (68, 67, 147, 148), (76, 75, 155, 156), (69, 68, 148, 149), (77, 76, 156, 157), (70, 69, 149, 150)])
_uv = me_circle.uv_layers.new(name='UVMap')
_uv.uv.foreach_set('vector', [0.0, 0.0, 0.0, 0.0, 0.0, 0.0, 0.0, 0.0, 0.0, 0.0, 0.0, 0.0, 0.0, 0.0, 0.0, 0.0, 0.0, 0.0, 0.0, 0.0, 0.0, 0.0, 0.0, 0.0, 0.0, 0.0, 0.0, 0.0, 0.0, 0.0, 0.0, 0.0, 0.0, 0.0, 0.0, 0.0, 0.0, 0.0, 0.0, 0.0, 0.0, 0.0, 0.0, 0.0, 0.0, 0.0, 0.0, 0.0, 0.0, 0.0, 0.0, 0.0, 0.0, 0.0, 0.0, 0.0, 0.0, 0.0, 0.0, 0.0, 0.0, 0.0, 0.0, 0.0, 0.0, 0.0, 0.0, 0.0, 0.0, 0.0, 0.0, 0.0, 0.0, 0.0, 0.0, 0.0, 0.0, 0.0, 0.0, 0.0, 0.0, 0.0, 0.0, 0.0, 0.0, 0.0, 0.0, 0.0, 0.0, 0.0, 0.0, 0.0, 0.0, 0.0, 0.0, 0.0, 0.0, 0.0, 0.0, 0.0, 0.0, 0.0, 0.0, 0.0, 0.0, 0.0, 0.0, 0.0, 0.0, 0.0, 0.0, 0.0, 0.0, 0.0, 0.0, 0.0, 0.0, 0.0, 0.0, 0.0, 0.0, 0.0, 0.0, 0.0, 0.0, 0.0, 0.0, 0.0, 0.0, 0.0, 0.0, 0.0, 0.0, 0.0, 0.0, 0.0, 0.0, 0.0, 0.0, 0.0, 0.0, 0.0, 0.0, 0.0, 0.0, 0.0, 0.0, 0.0, 0.0, 0.0, 0.0, 0.0, 0.0, 0.0, 0.0, 0.0, 0.0, 0.0, 0.0, 0.0, 0.0, 0.0, 0.0, 0.0, 0.0, 0.0, 0.0, 0.0, 0.0, 0.0, 0.0, 0.0, 0.0, 0.0, 0.0, 0.0, 0.0, 0.0, 0.0, 0.0, 0.0, 0.0, 0.0, 0.0, 0.0, 0.0, 0.0, 0.0, 0.0, 0.0, 0.0, 0.0, 0.0, 0.0, 0.0, 0.0, 0.0, 0.0, 0.0, 0.0, 0.0, 0.0, 0.0, 0.0, 0.0, 0.0, 0.0, 0.0, 0.0, 0.0, 0.0, 0.0, 0.0, 0.0, 0.0, 0.0, 0.0, 0.0, 0.0, 0.0, 0.0, 0.0, 0.0, 0.0, 0.0, 0.0, 0.0, 0.0, 0.0, 0.0, 0.0, 0.0, 0.0, 0.0, 0.0, 0.0, 0.0, 0.0, 0.0, 0.0, 0.0, 0.0, 0.0, 0.0, 0.0, 0.0, 0.0, 0.0, 0.0, 0.0, 0.0, 0.0, 0.0, 0.0, 0.0, 0.0, 0.0, 0.0, 0.0, 0.0, 0.0, 0.0, 0.0, 0.0, 0.0, 0.0, 0.0, 0.0, 0.0, 0.0, 0.0, 0.0, 0.0, 0.0, 0.0, 0.0, 0.0, 0.0, 0.0, 0.0, 0.0, 0.0, 0.0, 0.0, 0.0, 0.0, 0.0, 0.0, 0.0, 0.0, 0.0, 0.0, 0.0, 0.0, 0.0, 0.0, 0.0, 0.0, 0.0, 0.0, 0.0, 0.0, 0.0, 0.0, 0.0, 0.0, 0.0, 0.0, 0.0, 0.0, 0.0, 0.0, 0.0, 0.0, 0.0, 0.0, 0.0, 0.0, 0.0, 0.0, 0.0, 0.0, 0.0, 0.0, 0.0, 0.0, 0.0, 0.0, 0.0, 0.0, 0.0, 0.0, 0.0, 0.0, 0.0, 0.0, 0.0, 0.0, 0.0, 0.0, 0.0, 0.0, 0.0, 0.0, 0.0, 0.0, 0.0, 0.0, 0.0, 0.0, 0.0, 0.0, 0.0, 0.0, 0.0, 0.0, 0.0, 0.0, 0.0, 0.0, 0.0, 0.0, 0.0, 0.0, 0.0, 0.0, 0.0, 0.0, 0.0, 0.0, 0.0, 0.0, 0.0, 0.0, 0.0, 0.0, 0.0, 0.0, 0.0, 0.0, 0.0, 0.0, 0.0, 0.0, 0.0, 0.0, 0.0, 0.0, 0.0, 0.0, 0.0, 0.0, 0.0, 0.0, 0.0, 0.0, 0.0, 0.0, 0.0, 0.0, 0.0, 0.0, 0.0, 0.0, 0.0, 0.0, 0.0, 0.0, 0.0, 0.0, 0.0, 0.0, 0.0, 0.0, 0.0, 0.0, 0.0, 0.0, 0.0, 0.0, 0.0, 0.0, 0.0, 0.0, 0.0, 0.0, 0.0, 0.0, 0.0, 0.0, 0.0, 0.0, 0.0, 0.0, 0.0, 0.0, 0.0, 0.0, 0.0, 0.0, 0.0, 0.0, 0.0, 0.0, 0.0, 0.0, 0.0, 0.0, 0.0, 0.0, 0.0, 0.0, 0.0, 0.0, 0.0, 0.0, 0.0, 0.0, 0.0, 0.0, 0.0, 0.0, 0.0, 0.0, 0.0, 0.0, 0.0, 0.0, 0.0, 0.0, 0.0, 0.0, 0.0, 0.0, 0.0, 0.0, 0.0, 0.0, 0.0, 0.0, 0.0, 0.0, 0.0, 0.0, 0.0, 0.0, 0.0, 0.0, 0.0, 0.0, 0.0, 0.0, 0.0, 0.0, 0.0, 0.0, 0.0, 0.0, 0.0, 0.0, 0.0, 0.0, 0.0, 0.0, 0.0, 0.0, 0.0, 0.0, 0.0, 0.0, 0.0, 0.0, 0.0, 0.0, 0.0, 0.0, 0.0, 0.0, 0.0, 0.0, 0.0, 0.0, 0.0, 0.0, 0.0, 0.0, 0.0, 0.0, 0.0, 0.0, 0.0, 0.0, 0.0, 0.0, 0.0, 0.0, 0.0, 0.0, 0.0, 0.0, 0.0, 0.0, 0.0, 0.0, 0.0, 0.0, 0.0, 0.0, 0.0, 0.0, 0.0, 0.0, 0.0, 0.0, 0.0, 0.0, 0.0, 0.0, 0.0, 0.0, 0.0, 0.0, 0.0, 0.0, 0.0, 0.0, 0.0, 0.0, 0.0, 0.0, 0.0, 0.0, 0.0, 0.0, 0.0, 0.0, 0.0, 0.0, 0.0, 0.0, 0.0, 0.0, 0.0, 0.0, 0.0, 0.0, 0.0, 0.0, 0.0, 0.0, 0.0, 0.0, 0.0, 0.0, 0.0, 0.0, 0.0, 0.0, 0.0, 0.0, 0.0, 0.0, 0.0, 0.0, 0.0, 0.0, 0.0, 0.0, 0.0, 0.0, 0.0, 0.0, 0.0, 0.0, 0.0, 0.0, 0.0, 0.0, 0.0, 0.0, 0.0, 0.0, 0.0, 0.0, 0.0, 0.0, 0.0, 0.0, 0.0, 0.0, 0.0, 0.0, 0.0, 0.0, 0.0, 0.0, 0.0, 0.0, 0.0, 0.0, 0.0, 0.0, 0.0, 0.0, 0.0, 0.0, 0.0, 0.0, 0.0, 0.0, 0.0, 0.0, 0.0, 0.0, 0.0, 0.0, 0.0, 0.0, 0.0, 0.0, 0.0, 0.0, 0.0, 0.0, 0.0, 0.0, 0.0, 0.0, 0.0, 0.0, 0.0, 0.0, 0.0, 0.0, 0.0, 0.0, 0.0, 0.0, 0.0, 0.0, 0.0, 0.0, 0.0, 0.0, 0.0, 0.0, 0.0, 0.0, 0.0, 0.0, 0.0, 0.0, 0.0, 0.0, 0.0, 0.0, 0.0, 0.0, 0.0, 0.0, 0.0, 0.0, 0.0, 0.0, 0.0, 0.0, 0.0, 0.0, 0.0, 0.0, 0.0, 0.0, 0.0, 0.0, 0.0, 0.0, 0.0, 0.0, 0.0, 0.0, 0.0, 0.0, 0.0, 0.0, 0.0, 0.0, 0.0, 0.0, 0.0, 0.0, 0.0, 0.0, 0.0, 0.0, 0.0, 0.0, 0.0, 0.0, 0.0, 0.0, 0.0, 0.0, 0.0, 0.0, 0.0, 0.0, 0.0, 0.0, 0.0, 0.0, 0.0, 0.0, 0.0, 0.0, 0.0, 0.0, 0.0, 0.0, 0.0, 0.0, 0.0, 0.0, 0.0, 0.0, 0.0, 0.0, 0.0, 0.0, 0.0, 0.0, 0.0, 0.0, 0.0, 0.0, 0.0, 0.0, 0.0, 0.0, 0.0, 0.0, 0.0, 0.0, 0.0, 0.0, 0.0, 0.0, 0.0, 0.0, 0.0, 0.0, 0.0, 0.0, 0.0, 0.0, 0.0, 0.0, 0.0, 0.0, 0.0, 0.0, 0.0, 0.0, 0.0, 0.0, 0.0, 0.0, 0.0, 0.0, 0.0, 0.0, 0.0, 0.0, 0.0, 0.0, 0.0, 0.0, 0.0, 0.0, 0.0, 0.0, 0.0, 0.0, 0.0, 0.0, 0.0, 0.0, 0.0, 0.0, 0.0, 0.0, 0.0, 0.0, 0.0, 0.0, 0.0, 0.0, 0.0, 0.0, 0.0, 0.0, 0.0, 0.0, 0.0, 0.0, 0.0, 0.0, 0.0, 0.0, 0.0, 0.0, 0.0, 0.0, 0.0, 0.0, 0.0, 0.0, 0.0, 0.0, 0.0, 0.0, 0.0, 0.0, 0.0, 0.0, 0.0, 0.0, 0.0, 0.0, 0.0, 0.0, 0.0, 0.0, 0.0, 0.0, 0.0, 0.0, 0.0, 0.0, 0.0, 0.0, 0.0, 0.0, 0.0, 0.0, 0.0, 0.0, 0.0, 0.0, 0.0, 0.0, 0.0, 0.0, 0.0, 0.0, 0.0, 0.0, 0.0, 0.0, 0.0, 0.0, 0.0, 0.0, 0.0, 0.0, 0.0, 0.0, 0.0, 0.0, 0.0, 0.0, 0.0, 0.0, 0.0, 0.0, 0.0, 0.0, 0.0, 0.0, 0.0, 0.0, 0.0, 0.0, 0.0, 0.0, 0.0, 0.0, 0.0, 0.0, 0.0, 0.0, 0.0, 0.0, 0.0, 0.0, 0.0, 0.0, 0.0, 0.0, 0.0, 0.0, 0.0, 0.0, 0.0, 0.0, 0.0, 0.0, 0.0, 0.0, 0.0, 0.0, 0.0, 0.0, 0.0, 0.0, 0.0, 0.0, 0.0, 0.0, 0.0, 0.0, 0.0, 0.0, 0.0, 0.0, 0.0, 0.0, 0.0, 0.0, 0.0, 0.0, 0.0, 0.0, 0.0, 0.0, 0.0, 0.0, 0.0, 0.0, 0.0, 0.0, 0.0, 0.0, 0.0, 0.0, 0.0, 0.0, 0.0, 0.0, 0.0, 0.0, 0.0, 0.0, 0.0, 0.0, 0.0, 0.0, 0.0, 0.0, 0.0, 0.0, 0.0, 0.0, 0.0, 0.0, 0.0, 0.0, 0.0, 0.0, 0.0, 0.0, 0.0, 0.0, 0.0, 0.0, 0.0, 0.0, 0.0, 0.0, 0.0, 0.0, 0.0, 0.0, 0.0, 0.0, 0.0, 0.0, 0.0, 0.0, 0.0, 0.0, 0.0, 0.0, 0.0, 0.0, 0.0, 0.0, 0.0, 0.0, 0.0, 0.0, 0.0, 0.0, 0.0, 0.0, 0.0, 0.0, 0.0, 0.0, 0.0, 0.0, 0.0, 0.0, 0.0, 0.0, 0.0, 0.0, 0.0, 0.0, 0.0, 0.0, 0.0, 0.0, 0.0, 0.0, 0.0, 0.0, 0.0, 0.0, 0.0, 0.0, 0.0, 0.0, 0.0, 0.0, 0.0, 0.0, 0.0, 0.0, 0.0, 0.0, 0.0, 0.0, 0.0, 0.0, 0.0, 0.0, 0.0, 0.0, 0.0, 0.0, 0.0, 0.0, 0.0, 0.0, 0.0, 0.0, 0.0, 0.0, 0.0, 0.0, 0.0, 0.0, 0.0, 0.0, 0.0, 0.0, 0.0, 0.0, 0.0, 0.0, 0.0, 0.0, 0.0, 0.0, 0.0, 0.0, 0.0, 0.0, 0.0, 0.0, 0.0, 0.0, 0.0, 0.0, 0.0, 0.0, 0.0, 0.0, 0.0, 0.0, 0.0, 0.0, 0.0, 0.0, 0.0, 0.0, 0.0, 0.0, 0.0, 0.0, 0.0, 0.0, 0.0, 0.0, 0.0, 0.0, 0.0, 0.0, 0.0, 0.0, 0.0, 0.0, 0.0, 0.0, 0.0, 0.0, 0.0, 0.0, 0.0, 0.0, 0.0, 0.0, 0.0, 0.0, 0.0, 0.0, 0.0, 0.0, 0.0, 0.0, 0.0, 0.0, 0.0, 0.0, 0.0, 0.0, 0.0, 0.0, 0.0, 0.0, 0.0, 0.0, 0.0, 0.0])
me_circle.materials.append(mat_material_001)
me_circle.use_remesh_fix_poles = True
me_circle.use_remesh_preserve_attributes = False
me_circle.use_mirror_vertex_groups = False
me_circle.update()
me_cube_005 = bpy.data.meshes.new('Cube.005')
me_cube_005.from_pydata([(-0.01664, 1.076, 2.375), (-0.01664, 1.076, 2.408), (-0.01664, 1.161, 2.391), (-0.01664, 1.172, 2.425), (0.01664, 1.076, 2.375), (0.01664, 1.076, 2.408), (0.01664, 1.161, 2.391), (0.01664, 1.172, 2.425), (-0.01664, 1.131, 2.375), (-0.01664, 1.131, 2.408), (0.01664, 1.131, 2.375), (0.01664, 1.131, 2.408), (-0.01664, 1.181, 2.455), (0.01664, 1.181, 2.455), (-0.01664, 1.147, 2.451), (0.01664, 1.147, 2.451), (-0.01664, 1.181, 2.626), (0.01664, 1.181, 2.626), (-0.01664, 1.147, 2.623), (0.01664, 1.147, 2.623), (-0.01664, 0.9203, 3.367), (0.01664, 0.9203, 3.367), (-0.01664, 0.8902, 3.351), (0.01664, 0.8902, 3.351), (-0.01664, 0.3449, 3.787), (0.01664, 0.3449, 3.787), (-0.01664, 0.3303, 3.756), (0.01664, 0.3303, 3.756), (-0.01664, 0.0, 3.822), (0.01664, 0.0, 3.822), (-0.01664, 0.0, 3.791), (0.01664, 0.0, 3.791), (0.01664, 1.085, 2.953), (-0.01664, 1.085, 2.953), (-0.01664, 1.115, 2.967), (0.01664, 1.115, 2.967), (-0.01664, 0.6613, 3.615), (0.01664, 0.6613, 3.615), (0.01664, 0.6362, 3.591), (-0.01664, 0.6362, 3.591)], [], [(8, 9, 3, 2), (2, 3, 7, 6), (10, 11, 5, 4), (4, 5, 1, 0), (8, 10, 4, 0), (11, 9, 1, 5), (11, 7, 13, 15), (2, 6, 10, 8), (6, 7, 11, 10), (0, 1, 9, 8), (15, 13, 17, 19), (3, 9, 14, 12), (7, 3, 12, 13), (9, 11, 15, 14), (33, 32, 23, 22), (12, 14, 18, 16), (14, 15, 19, 18), (13, 12, 16, 17), (37, 36, 24, 25), (35, 34, 20, 21), (32, 35, 21, 23), (34, 33, 22, 20), (27, 25, 29, 31), (38, 37, 25, 27), (36, 39, 26, 24), (39, 38, 27, 26), (29, 28, 30, 31), (24, 26, 30, 28), (26, 27, 31, 30), (25, 24, 28, 29), (16, 18, 33, 34), (19, 17, 35, 32), (17, 16, 34, 35), (18, 19, 32, 33), (22, 23, 38, 39), (20, 22, 39, 36), (23, 21, 37, 38), (21, 20, 36, 37)])
_uv = me_cube_005.uv_layers.new(name='UVMap')
_uv.uv.foreach_set('vector', [0.375, 0.1424, 0.625, 0.1424, 0.625, 0.25, 0.375, 0.25, 0.375, 0.25, 0.625, 0.25, 0.625, 0.5, 0.375, 0.5, 0.375, 0.6076, 0.625, 0.6076, 0.625, 0.75, 0.375, 0.75, 0.375, 0.75, 0.625, 0.75, 0.625, 1.0, 0.375, 1.0, 0.125, 0.6076, 0.375, 0.6076, 0.375, 0.75, 0.125, 0.75, 0.625, 0.6076, 0.875, 0.6076, 0.875, 0.75, 0.625, 0.75, 0.625, 0.6076, 0.625, 0.5, 0.625, 0.5, 0.625, 0.6076, 0.125, 0.5, 0.375, 0.5, 0.375, 0.6076, 0.125, 0.6076, 0.375, 0.5, 0.625, 0.5, 0.625, 0.6076, 0.375, 0.6076, 0.375, 0.0, 0.625, 0.0, 0.625, 0.1424, 0.375, 0.1424, 0.625, 0.6076, 0.625, 0.5, 0.625, 0.5, 0.625, 0.6076, 0.625, 0.25, 0.625, 0.1424, 0.625, 0.1424, 0.625, 0.25, 0.625, 0.5, 0.625, 0.25, 0.625, 0.25, 0.625, 0.5, 0.875, 0.6076, 0.625, 0.6076, 0.625, 0.6076, 0.875, 0.6076, 0.875, 0.6076, 0.625, 0.6076, 0.625, 0.6076, 0.875, 0.6076, 0.625, 0.25, 0.625, 0.1424, 0.625, 0.1424, 0.625, 0.25, 0.875, 0.6076, 0.625, 0.6076, 0.625, 0.6076, 0.875, 0.6076, 0.625, 0.5, 0.625, 0.25, 0.625, 0.25, 0.625, 0.5, 0.625, 0.5, 0.625, 0.25, 0.625, 0.25, 0.625, 0.5, 0.625, 0.5, 0.625, 0.25, 0.625, 0.25, 0.625, 0.5, 0.625, 0.6076, 0.625, 0.5, 0.625, 0.5, 0.625, 0.6076, 0.625, 0.25, 0.625, 0.1424, 0.625, 0.1424, 0.625, 0.25, 0.625, 0.6076, 0.625, 0.5, 0.625, 0.5, 0.625, 0.6076, 0.625, 0.6076, 0.625, 0.5, 0.625, 0.5, 0.625, 0.6076, 0.625, 0.25, 0.625, 0.1424, 0.625, 0.1424, 0.625, 0.25, 0.875, 0.6076, 0.625, 0.6076, 0.625, 0.6076, 0.875, 0.6076, 0.625, 0.5, 0.875, 0.5, 0.875, 0.6076, 0.625, 0.6076, 0.625, 0.25, 0.625, 0.1424, 0.625, 0.1424, 0.625, 0.25, 0.875, 0.6076, 0.625, 0.6076, 0.625, 0.6076, 0.875, 0.6076, 0.625, 0.5, 0.625, 0.25, 0.625, 0.25, 0.625, 0.5, 0.625, 0.25, 0.625, 0.1424, 0.625, 0.1424, 0.625, 0.25, 0.625, 0.6076, 0.625, 0.5, 0.625, 0.5, 0.625, 0.6076, 0.625, 0.5, 0.625, 0.25, 0.625, 0.25, 0.625, 0.5, 0.875, 0.6076, 0.625, 0.6076, 0.625, 0.6076, 0.875, 0.6076, 0.875, 0.6076, 0.625, 0.6076, 0.625, 0.6076, 0.875, 0.6076, 0.625, 0.25, 0.625, 0.1424, 0.625, 0.1424, 0.625, 0.25, 0.625, 0.6076, 0.625, 0.5, 0.625, 0.5, 0.625, 0.6076, 0.625, 0.5, 0.625, 0.25, 0.625, 0.25, 0.625, 0.5])
me_cube_005.materials.append(mat_material_001)
me_cube_005.use_remesh_fix_poles = True
me_cube_005.use_remesh_preserve_attributes = False
me_cube_005.use_mirror_vertex_groups = False
me_cube_005.update()
me_circle_001 = bpy.data.meshes.new('Circle.001')
me_circle_001.from_pydata([(-1.568e-08, 0.7728, 0.000486), (-0.2957, 0.714, 0.000486), (-0.5465, 0.5465, 0.000486), (-0.714, 0.2957, 0.000486), (-0.7728, 4.446e-10, 0.000486), (-0.714, -0.2957, 0.000486), (-0.5465, -0.5465, 0.000486), (-0.2957, -0.714, 0.000486), (-1.324e-07, -0.7728, 0.000486), (0.2957, -0.714, 0.000486), (0.5465, -0.5465, 0.000486), (0.714, -0.2957, 0.000486), (0.7728, 4.344e-08, 0.000486), (0.714, 0.2957, 0.000486), (0.5465, 0.5465, 0.000486), (0.2957, 0.714, 0.000486), (-8.458e-10, 0.9672, 1.3), (-0.3704, 0.8935, 1.3), (-0.6844, 0.6837, 1.3), (-0.8942, 0.3697, 1.3), (-0.9679, -0.0006883, 1.3), (-0.8942, -0.3711, 1.3), (-0.6844, -0.6851, 1.3), (-0.3704, -0.8949, 1.3), (-1.47e-07, -0.9686, 1.3), (0.3704, -0.8949, 1.3), (0.6844, -0.6851, 1.3), (0.8942, -0.3711, 1.3), (0.9679, -0.0006882, 1.3), (0.8942, 0.3697, 1.3), (0.6844, 0.6837, 1.3), (0.3704, 0.8935, 1.3), (1.563e-08, 1.103, 2.555), (-0.4232, 1.019, 2.555), (-0.782, 0.7794, 2.555), (-1.022, 0.4206, 2.555), (-1.106, -0.00267, 2.555), (-1.022, -0.4259, 2.555), (-0.782, -0.7847, 2.555), (-0.4232, -1.024, 2.555), (-1.514e-07, -1.109, 2.555), (0.4232, -1.024, 2.555), (0.782, -0.7847, 2.555), (1.022, -0.4259, 2.555), (1.106, -0.00267, 2.555), (1.022, 0.4206, 2.555), (0.782, 0.7794, 2.555), (0.4232, 1.019, 2.555), (1.455e-08, 1.12, 2.663), (-0.4295, 1.034, 2.663), (-0.7937, 0.791, 2.663), (-1.037, 0.4269, 2.663), (-1.122, -0.00267, 2.663), (-1.037, -0.4322, 2.663), (-0.7937, -0.7964, 2.663), (-0.4295, -1.04, 2.663), (-1.549e-07, -1.125, 2.663), (0.4295, -1.04, 2.663), (0.7937, -0.7964, 2.663), (1.037, -0.4322, 2.663), (1.122, -0.00267, 2.663), (1.037, 0.4269, 2.663), (0.7937, 0.791, 2.663), (0.4295, 1.034, 2.663), (1.455e-08, 1.12, 2.742), (-0.4295, 1.034, 2.742), (-0.7937, 0.791, 2.742), (-1.037, 0.4269, 2.742), (-1.122, -0.00267, 2.742), (-1.037, -0.4322, 2.742), (-0.7937, -0.7964, 2.742), (-0.4295, -1.04, 2.742), (-1.549e-07, -1.125, 2.742), (0.4295, -1.04, 2.742), (0.7937, -0.7964, 2.742), (1.037, -0.4322, 2.742), (1.122, -0.00267, 2.742), (1.037, 0.4269, 2.742), (0.7937, 0.791, 2.742), (0.4295, 1.034, 2.742), (-2.095e-08, 0.6844, 0.000486), (-0.2619, 0.6323, 0.000486), (-0.484, 0.484, 0.000486), (-0.6323, 0.2619, 0.000486), (-0.6844, 4.308e-09, 0.000486), (-0.6323, -0.2619, 0.000486), (-0.484, -0.484, 0.000486), (-0.2619, -0.6323, 0.000486), (-1.243e-07, -0.6844, 0.000486), (0.2619, -0.6323, 0.000486), (0.484, -0.484, 0.000486), (0.6323, -0.2619, 0.000486), (0.6844, 4.239e-08, 0.000486), (0.6323, 0.2619, 0.000486), (0.484, 0.484, 0.000486), (0.2619, 0.6323, 0.000486), (-4.748e-08, 0.2392, 0.02546), (-0.09155, 0.221, 0.02546), (-0.1692, 0.1692, 0.02546), (-0.221, 0.09155, 0.02546), (-0.2392, 2.377e-08, 0.02546), (-0.221, -0.09155, 0.02546), (-0.1692, -0.1692, 0.02546), (-0.09155, -0.221, 0.02546), (-8.361e-08, -0.2392, 0.02546), (0.09155, -0.221, 0.02546), (0.1692, -0.1692, 0.02546), (0.221, -0.09155, 0.02546), (0.2392, 3.708e-08, 0.02546), (0.221, 0.09155, 0.02546), (0.1692, 0.1692, 0.02546), (0.09155, 0.221, 0.02546), (-0.4064, 0.9785, 2.02), (-0.7509, 0.7483, 2.02), (0.4064, -0.9838, 2.02), (0.7509, -0.7536, 2.02), (-0.9811, 0.4037, 2.02), (0.9811, -0.4091, 2.02), (-1.062, -0.00267, 2.02), (1.062, -0.00267, 2.02), (-0.9811, -0.4091, 2.02), (0.9811, 0.4037, 2.02), (-0.7509, -0.7536, 2.02), (0.7509, 0.7483, 2.02), (-0.4064, -0.9838, 2.02), (0.4064, 0.9785, 2.02), (-1.493e-07, -1.065, 2.02), (1.11e-08, 1.059, 2.02), (0.5993, -0.5993, 0.4951), (0.783, -0.3243, 0.4951), (-0.783, 0.3243, 0.4951), (-0.8475, -2.071e-09, 0.4951), (0.8475, 4.508e-08, 0.4951), (-0.783, -0.3243, 0.4951), (0.783, 0.3243, 0.4951), (-0.5993, -0.5993, 0.4951), (0.5993, 0.5993, 0.4951), (-0.3243, -0.783, 0.4951), (0.3243, 0.783, 0.4951), (-1.405e-07, -0.8475, 0.4951), (-1.258e-08, 0.8475, 0.4951), (-0.3243, 0.783, 0.4951), (0.3243, -0.783, 0.4951), (-0.5993, 0.5993, 0.4951), (8.271e-09, 1.176, 2.742), (-0.4511, 1.086, 2.742), (-0.8336, 0.8309, 2.742), (-1.089, 0.4485, 2.742), (-1.179, -0.00267, 2.742), (-1.089, -0.4538, 2.742), (-0.8336, -0.8363, 2.742), (-0.4511, -1.092, 2.742), (-1.697e-07, -1.182, 2.742), (0.4511, -1.092, 2.742), (0.8336, -0.8363, 2.742), (1.089, -0.4538, 2.742), (1.179, -0.00267, 2.742), (1.089, 0.4485, 2.742), (0.8336, 0.8309, 2.742), (0.4511, 1.086, 2.742)], [], [(129, 128, 26, 27), (131, 130, 19, 20), (132, 129, 27, 28), (133, 131, 20, 21), (134, 132, 28, 29), (135, 133, 21, 22), (136, 134, 29, 30), (137, 135, 22, 23), (138, 136, 30, 31), (139, 137, 23, 24), (141, 140, 16, 17), (140, 138, 31, 16), (142, 139, 24, 25), (143, 141, 17, 18), (128, 142, 25, 26), (130, 143, 18, 19), (113, 112, 33, 34), (115, 114, 41, 42), (116, 113, 34, 35), (117, 115, 42, 43), (118, 116, 35, 36), (119, 117, 43, 44), (120, 118, 36, 37), (121, 119, 44, 45), (122, 120, 37, 38), (123, 121, 45, 46), (124, 122, 38, 39), (125, 123, 46, 47), (126, 124, 39, 40), (112, 127, 32, 33), (127, 125, 47, 32), (114, 126, 40, 41), (39, 38, 54, 55), (47, 46, 62, 63), (40, 39, 55, 56), (33, 32, 48, 49), (32, 47, 63, 48), (41, 40, 56, 57), (34, 33, 49, 50), (42, 41, 57, 58), (35, 34, 50, 51), (43, 42, 58, 59), (36, 35, 51, 52), (44, 43, 59, 60), (37, 36, 52, 53), (45, 44, 60, 61), (38, 37, 53, 54), (46, 45, 61, 62), (60, 59, 75, 76), (53, 52, 68, 69), (61, 60, 76, 77), (54, 53, 69, 70), (62, 61, 77, 78), (55, 54, 70, 71), (63, 62, 78, 79), (56, 55, 71, 72), (49, 48, 64, 65), (48, 63, 79, 64), (57, 56, 72, 73), (50, 49, 65, 66), (58, 57, 73, 74), (51, 50, 66, 67), (59, 58, 74, 75), (52, 51, 67, 68), (10, 11, 91, 90), (3, 4, 84, 83), (11, 12, 92, 91), (4, 5, 85, 84), (12, 13, 93, 92), (5, 6, 86, 85), (13, 14, 94, 93), (6, 7, 87, 86), (14, 15, 95, 94), (7, 8, 88, 87), (0, 1, 81, 80), (15, 0, 80, 95), (8, 9, 89, 88), (1, 2, 82, 81), (9, 10, 90, 89), (2, 3, 83, 82), (94, 95, 111, 110), (87, 88, 104, 103), (80, 81, 97, 96), (95, 80, 96, 111), (88, 89, 105, 104), (81, 82, 98, 97), (89, 90, 106, 105), (82, 83, 99, 98), (90, 91, 107, 106), (83, 84, 100, 99), (91, 92, 108, 107), (84, 85, 101, 100), (92, 93, 109, 108), (85, 86, 102, 101), (93, 94, 110, 109), (86, 87, 103, 102), (97, 98, 99, 100, 101, 102, 103, 104, 105, 106, 107, 108, 109, 110, 111, 96), (25, 24, 126, 114), (16, 31, 125, 127), (17, 16, 127, 112), (24, 23, 124, 126), (31, 30, 123, 125), (23, 22, 122, 124), (30, 29, 121, 123), (22, 21, 120, 122), (29, 28, 119, 121), (21, 20, 118, 120), (28, 27, 117, 119), (20, 19, 116, 118), (27, 26, 115, 117), (19, 18, 113, 116), (26, 25, 114, 115), (18, 17, 112, 113), (3, 2, 143, 130), (10, 9, 142, 128), (2, 1, 141, 143), (9, 8, 139, 142), (0, 15, 138, 140), (1, 0, 140, 141), (8, 7, 137, 139), (15, 14, 136, 138), (7, 6, 135, 137), (14, 13, 134, 136), (6, 5, 133, 135), (13, 12, 132, 134), (5, 4, 131, 133), (12, 11, 129, 132), (4, 3, 130, 131), (11, 10, 128, 129), (78, 77, 157, 158), (71, 70, 150, 151), (79, 78, 158, 159), (72, 71, 151, 152), (65, 64, 144, 145), (64, 79, 159, 144), (73, 72, 152, 153), (66, 65, 145, 146), (74, 73, 153, 154), (67, 66, 146, 147), (75, 74, 154, 155), (68, 67, 147, 148), (76, 75, 155, 156), (69, 68, 148, 149), (77, 76, 156, 157), (70, 69, 149, 150)])
_uv = me_circle_001.uv_layers.new(name='UVMap')
_uv.uv.foreach_set('vector', [0.0, 0.0, 0.0, 0.0, 0.0, 0.0, 0.0, 0.0, 0.0, 0.0, 0.0, 0.0, 0.0, 0.0, 0.0, 0.0, 0.0, 0.0, 0.0, 0.0, 0.0, 0.0, 0.0, 0.0, 0.0, 0.0, 0.0, 0.0, 0.0, 0.0, 0.0, 0.0, 0.0, 0.0, 0.0, 0.0, 0.0, 0.0, 0.0, 0.0, 0.0, 0.0, 0.0, 0.0, 0.0, 0.0, 0.0, 0.0, 0.0, 0.0, 0.0, 0.0, 0.0, 0.0, 0.0, 0.0, 0.0, 0.0, 0.0, 0.0, 0.0, 0.0, 0.0, 0.0, 0.0, 0.0, 0.0, 0.0, 0.0, 0.0, 0.0, 0.0, 0.0, 0.0, 0.0, 0.0, 0.0, 0.0, 0.0, 0.0, 0.0, 0.0, 0.0, 0.0, 0.0, 0.0, 0.0, 0.0, 0.0, 0.0, 0.0, 0.0, 0.0, 0.0, 0.0, 0.0, 0.0, 0.0, 0.0, 0.0, 0.0, 0.0, 0.0, 0.0, 0.0, 0.0, 0.0, 0.0, 0.0, 0.0, 0.0, 0.0, 0.0, 0.0, 0.0, 0.0, 0.0, 0.0, 0.0, 0.0, 0.0, 0.0, 0.0, 0.0, 0.0, 0.0, 0.0, 0.0, 0.0, 0.0, 0.0, 0.0, 0.0, 0.0, 0.0, 0.0, 0.0, 0.0, 0.0, 0.0, 0.0, 0.0, 0.0, 0.0, 0.0, 0.0, 0.0, 0.0, 0.0, 0.0, 0.0, 0.0, 0.0, 0.0, 0.0, 0.0, 0.0, 0.0, 0.0, 0.0, 0.0, 0.0, 0.0, 0.0, 0.0, 0.0, 0.0, 0.0, 0.0, 0.0, 0.0, 0.0, 0.0, 0.0, 0.0, 0.0, 0.0, 0.0, 0.0, 0.0, 0.0, 0.0, 0.0, 0.0, 0.0, 0.0, 0.0, 0.0, 0.0, 0.0, 0.0, 0.0, 0.0, 0.0, 0.0, 0.0, 0.0, 0.0, 0.0, 0.0, 0.0, 0.0, 0.0, 0.0, 0.0, 0.0, 0.0, 0.0, 0.0, 0.0, 0.0, 0.0, 0.0, 0.0, 0.0, 0.0, 0.0, 0.0, 0.0, 0.0, 0.0, 0.0, 0.0, 0.0, 0.0, 0.0, 0.0, 0.0, 0.0, 0.0, 0.0, 0.0, 0.0, 0.0, 0.0, 0.0, 0.0, 0.0, 0.0, 0.0, 0.0, 0.0, 0.0, 0.0, 0.0, 0.0, 0.0, 0.0, 0.0, 0.0, 0.0, 0.0, 0.0, 0.0, 0.0, 0.0, 0.0, 0.0, 0.0, 0.0, 0.0, 0.0, 0.0, 0.0, 0.0, 0.0, 0.0, 0.0, 0.0, 0.0, 0.0, 0.0, 0.0, 0.0, 0.0, 0.0, 0.0, 0.0, 0.0, 0.0, 0.0, 0.0, 0.0, 0.0, 0.0, 0.0, 0.0, 0.0, 0.0, 0.0, 0.0, 0.0, 0.0, 0.0, 0.0, 0.0, 0.0, 0.0, 0.0, 0.0, 0.0, 0.0, 0.0, 0.0, 0.0, 0.0, 0.0, 0.0, 0.0, 0.0, 0.0, 0.0, 0.0, 0.0, 0.0, 0.0, 0.0, 0.0, 0.0, 0.0, 0.0, 0.0, 0.0, 0.0, 0.0, 0.0, 0.0, 0.0, 0.0, 0.0, 0.0, 0.0, 0.0, 0.0, 0.0, 0.0, 0.0, 0.0, 0.0, 0.0, 0.0, 0.0, 0.0, 0.0, 0.0, 0.0, 0.0, 0.0, 0.0, 0.0, 0.0, 0.0, 0.0, 0.0, 0.0, 0.0, 0.0, 0.0, 0.0, 0.0, 0.0, 0.0, 0.0, 0.0, 0.0, 0.0, 0.0, 0.0, 0.0, 0.0, 0.0, 0.0, 0.0, 0.0, 0.0, 0.0, 0.0, 0.0, 0.0, 0.0, 0.0, 0.0, 0.0, 0.0, 0.0, 0.0, 0.0, 0.0, 0.0, 0.0, 0.0, 0.0, 0.0, 0.0, 0.0, 0.0, 0.0, 0.0, 0.0, 0.0, 0.0, 0.0, 0.0, 0.0, 0.0, 0.0, 0.0, 0.0, 0.0, 0.0, 0.0, 0.0, 0.0, 0.0, 0.0, 0.0, 0.0, 0.0, 0.0, 0.0, 0.0, 0.0, 0.0, 0.0, 0.0, 0.0, 0.0, 0.0, 0.0, 0.0, 0.0, 0.0, 0.0, 0.0, 0.0, 0.0, 0.0, 0.0, 0.0, 0.0, 0.0, 0.0, 0.0, 0.0, 0.0, 0.0, 0.0, 0.0, 0.0, 0.0, 0.0, 0.0, 0.0, 0.0, 0.0, 0.0, 0.0, 0.0, 0.0, 0.0, 0.0, 0.0, 0.0, 0.0, 0.0, 0.0, 0.0, 0.0, 0.0, 0.0, 0.0, 0.0, 0.0, 0.0, 0.0, 0.0, 0.0, 0.0, 0.0, 0.0, 0.0, 0.0, 0.0, 0.0, 0.0, 0.0, 0.0, 0.0, 0.0, 0.0, 0.0, 0.0, 0.0, 0.0, 0.0, 0.0, 0.0, 0.0, 0.0, 0.0, 0.0, 0.0, 0.0, 0.0, 0.0, 0.0, 0.0, 0.0, 0.0, 0.0, 0.0, 0.0, 0.0, 0.0, 0.0, 0.0, 0.0, 0.0, 0.0, 0.0, 0.0, 0.0, 0.0, 0.0, 0.0, 0.0, 0.0, 0.0, 0.0, 0.0, 0.0, 0.0, 0.0, 0.0, 0.0, 0.0, 0.0, 0.0, 0.0, 0.0, 0.0, 0.0, 0.0, 0.0, 0.0, 0.0, 0.0, 0.0, 0.0, 0.0, 0.0, 0.0, 0.0, 0.0, 0.0, 0.0, 0.0, 0.0, 0.0, 0.0, 0.0, 0.0, 0.0, 0.0, 0.0, 0.0, 0.0, 0.0, 0.0, 0.0, 0.0, 0.0, 0.0, 0.0, 0.0, 0.0, 0.0, 0.0, 0.0, 0.0, 0.0, 0.0, 0.0, 0.0, 0.0, 0.0, 0.0, 0.0, 0.0, 0.0, 0.0, 0.0, 0.0, 0.0, 0.0, 0.0, 0.0, 0.0, 0.0, 0.0, 0.0, 0.0, 0.0, 0.0, 0.0, 0.0, 0.0, 0.0, 0.0, 0.0, 0.0, 0.0, 0.0, 0.0, 0.0, 0.0, 0.0, 0.0, 0.0, 0.0, 0.0, 0.0, 0.0, 0.0, 0.0, 0.0, 0.0, 0.0, 0.0, 0.0, 0.0, 0.0, 0.0, 0.0, 0.0, 0.0, 0.0, 0.0, 0.0, 0.0, 0.0, 0.0, 0.0, 0.0, 0.0, 0.0, 0.0, 0.0, 0.0, 0.0, 0.0, 0.0, 0.0, 0.0, 0.0, 0.0, 0.0, 0.0, 0.0, 0.0, 0.0, 0.0, 0.0, 0.0, 0.0, 0.0, 0.0, 0.0, 0.0, 0.0, 0.0, 0.0, 0.0, 0.0, 0.0, 0.0, 0.0, 0.0, 0.0, 0.0, 0.0, 0.0, 0.0, 0.0, 0.0, 0.0, 0.0, 0.0, 0.0, 0.0, 0.0, 0.0, 0.0, 0.0, 0.0, 0.0, 0.0, 0.0, 0.0, 0.0, 0.0, 0.0, 0.0, 0.0, 0.0, 0.0, 0.0, 0.0, 0.0, 0.0, 0.0, 0.0, 0.0, 0.0, 0.0, 0.0, 0.0, 0.0, 0.0, 0.0, 0.0, 0.0, 0.0, 0.0, 0.0, 0.0, 0.0, 0.0, 0.0, 0.0, 0.0, 0.0, 0.0, 0.0, 0.0, 0.0, 0.0, 0.0, 0.0, 0.0, 0.0, 0.0, 0.0, 0.0, 0.0, 0.0, 0.0, 0.0, 0.0, 0.0, 0.0, 0.0, 0.0, 0.0, 0.0, 0.0, 0.0, 0.0, 0.0, 0.0, 0.0, 0.0, 0.0, 0.0, 0.0, 0.0, 0.0, 0.0, 0.0, 0.0, 0.0, 0.0, 0.0, 0.0, 0.0, 0.0, 0.0, 0.0, 0.0, 0.0, 0.0, 0.0, 0.0, 0.0, 0.0, 0.0, 0.0, 0.0, 0.0, 0.0, 0.0, 0.0, 0.0, 0.0, 0.0, 0.0, 0.0, 0.0, 0.0, 0.0, 0.0, 0.0, 0.0, 0.0, 0.0, 0.0, 0.0, 0.0, 0.0, 0.0, 0.0, 0.0, 0.0, 0.0, 0.0, 0.0, 0.0, 0.0, 0.0, 0.0, 0.0, 0.0, 0.0, 0.0, 0.0, 0.0, 0.0, 0.0, 0.0, 0.0, 0.0, 0.0, 0.0, 0.0, 0.0, 0.0, 0.0, 0.0, 0.0, 0.0, 0.0, 0.0, 0.0, 0.0, 0.0, 0.0, 0.0, 0.0, 0.0, 0.0, 0.0, 0.0, 0.0, 0.0, 0.0, 0.0, 0.0, 0.0, 0.0, 0.0, 0.0, 0.0, 0.0, 0.0, 0.0, 0.0, 0.0, 0.0, 0.0, 0.0, 0.0, 0.0, 0.0, 0.0, 0.0, 0.0, 0.0, 0.0, 0.0, 0.0, 0.0, 0.0, 0.0, 0.0, 0.0, 0.0, 0.0, 0.0, 0.0, 0.0, 0.0, 0.0, 0.0, 0.0, 0.0, 0.0, 0.0, 0.0, 0.0, 0.0, 0.0, 0.0, 0.0, 0.0, 0.0, 0.0, 0.0, 0.0, 0.0, 0.0, 0.0, 0.0, 0.0, 0.0, 0.0, 0.0, 0.0, 0.0, 0.0, 0.0, 0.0, 0.0, 0.0, 0.0, 0.0, 0.0, 0.0, 0.0, 0.0, 0.0, 0.0, 0.0, 0.0, 0.0, 0.0, 0.0, 0.0, 0.0, 0.0, 0.0, 0.0, 0.0, 0.0, 0.0, 0.0, 0.0, 0.0, 0.0, 0.0, 0.0, 0.0, 0.0, 0.0, 0.0, 0.0, 0.0, 0.0, 0.0, 0.0, 0.0, 0.0, 0.0, 0.0, 0.0, 0.0, 0.0, 0.0, 0.0, 0.0, 0.0, 0.0, 0.0, 0.0, 0.0, 0.0, 0.0, 0.0, 0.0, 0.0, 0.0, 0.0, 0.0, 0.0, 0.0, 0.0, 0.0, 0.0, 0.0, 0.0, 0.0, 0.0, 0.0, 0.0, 0.0, 0.0, 0.0, 0.0, 0.0, 0.0, 0.0, 0.0, 0.0, 0.0, 0.0, 0.0, 0.0, 0.0, 0.0, 0.0, 0.0, 0.0, 0.0, 0.0, 0.0, 0.0, 0.0, 0.0, 0.0, 0.0, 0.0, 0.0, 0.0, 0.0, 0.0, 0.0, 0.0, 0.0, 0.0, 0.0, 0.0, 0.0, 0.0, 0.0, 0.0, 0.0, 0.0, 0.0, 0.0, 0.0, 0.0, 0.0, 0.0, 0.0, 0.0, 0.0, 0.0, 0.0, 0.0, 0.0, 0.0, 0.0, 0.0, 0.0, 0.0, 0.0, 0.0, 0.0, 0.0, 0.0, 0.0, 0.0, 0.0, 0.0, 0.0, 0.0, 0.0, 0.0, 0.0, 0.0, 0.0, 0.0, 0.0, 0.0, 0.0, 0.0, 0.0, 0.0, 0.0, 0.0, 0.0, 0.0, 0.0, 0.0, 0.0, 0.0, 0.0, 0.0, 0.0, 0.0, 0.0, 0.0, 0.0, 0.0, 0.0, 0.0, 0.0, 0.0, 0.0, 0.0, 0.0, 0.0, 0.0, 0.0, 0.0, 0.0, 0.0, 0.0, 0.0, 0.0, 0.0, 0.0, 0.0, 0.0, 0.0, 0.0, 0.0, 0.0, 0.0, 0.0, 0.0, 0.0, 0.0, 0.0, 0.0, 0.0, 0.0, 0.0, 0.0, 0.0, 0.0, 0.0, 0.0, 0.0, 0.0, 0.0, 0.0, 0.0, 0.0, 0.0, 0.0, 0.0, 0.0, 0.0, 0.0, 0.0, 0.0, 0.0, 0.0, 0.0, 0.0, 0.0, 0.0, 0.0, 0.0, 0.0, 0.0, 0.0, 0.0, 0.0, 0.0, 0.0, 0.0, 0.0, 0.0, 0.0, 0.0, 0.0, 0.0, 0.0, 0.0, 0.0, 0.0, 0.0, 0.0, 0.0, 0.0, 0.0, 0.0, 0.0, 0.0, 0.0, 0.0, 0.0, 0.0])
me_circle_001.materials.append(mat_material_001)
me_circle_001.use_remesh_fix_poles = True
me_circle_001.use_remesh_preserve_attributes = False
me_circle_001.use_mirror_vertex_groups = False
me_circle_001.update()
me_cube_006 = bpy.data.meshes.new('Cube.006')
me_cube_006.from_pydata([(-0.01674, 1.117, 2.717), (-0.01674, 1.117, 2.751), (-0.01674, 1.203, 2.734), (-0.01674, 1.213, 2.767), (0.01674, 1.117, 2.717), (0.01674, 1.117, 2.751), (0.01674, 1.203, 2.734), (0.01674, 1.213, 2.767), (-0.01674, 1.172, 2.717), (-0.01674, 1.172, 2.751), (0.01674, 1.172, 2.717), (0.01674, 1.172, 2.751), (-0.01674, 1.204, 2.806), (0.01674, 1.204, 2.806), (-0.01674, 1.177, 2.785), (0.01674, 1.177, 2.785), (-0.01674, 1.188, 2.97), (0.01674, 1.188, 2.97), (-0.01674, 1.153, 2.966), (0.01674, 1.153, 2.966), (-0.01674, 0.9258, 3.716), (0.01674, 0.9258, 3.716), (-0.01674, 0.8955, 3.699), (0.01674, 0.8955, 3.699), (-0.01674, 0.3468, 4.138), (0.01674, 0.3468, 4.138), (-0.01674, 0.3321, 4.106), (0.01674, 0.3321, 4.106), (-0.01674, 0.0, 4.174), (0.01674, 0.0, 4.174), (-0.01674, 0.0, 4.142), (0.01674, 0.0, 4.142), (0.01674, 1.091, 3.299), (-0.01674, 1.091, 3.299), (-0.01674, 1.122, 3.313), (0.01674, 1.122, 3.313), (-0.01674, 0.6652, 3.965), (0.01674, 0.6652, 3.965), (0.01674, 0.6399, 3.941), (-0.01674, 0.6399, 3.941)], [], [(8, 9, 3, 2), (2, 3, 7, 6), (10, 11, 5, 4), (4, 5, 1, 0), (8, 10, 4, 0), (11, 9, 1, 5), (11, 7, 13, 15), (2, 6, 10, 8), (6, 7, 11, 10), (0, 1, 9, 8), (15, 13, 17, 19), (3, 9, 14, 12), (7, 3, 12, 13), (9, 11, 15, 14), (33, 32, 23, 22), (12, 14, 18, 16), (14, 15, 19, 18), (13, 12, 16, 17), (37, 36, 24, 25), (35, 34, 20, 21), (32, 35, 21, 23), (34, 33, 22, 20), (27, 25, 29, 31), (38, 37, 25, 27), (36, 39, 26, 24), (39, 38, 27, 26), (29, 28, 30, 31), (24, 26, 30, 28), (26, 27, 31, 30), (25, 24, 28, 29), (16, 18, 33, 34), (19, 17, 35, 32), (17, 16, 34, 35), (18, 19, 32, 33), (22, 23, 38, 39), (20, 22, 39, 36), (23, 21, 37, 38), (21, 20, 36, 37)])
_uv = me_cube_006.uv_layers.new(name='UVMap')
_uv.uv.foreach_set('vector', [0.375, 0.1424, 0.625, 0.1424, 0.625, 0.25, 0.375, 0.25, 0.375, 0.25, 0.625, 0.25, 0.625, 0.5, 0.375, 0.5, 0.375, 0.6076, 0.625, 0.6076, 0.625, 0.75, 0.375, 0.75, 0.375, 0.75, 0.625, 0.75, 0.625, 1.0, 0.375, 1.0, 0.125, 0.6076, 0.375, 0.6076, 0.375, 0.75, 0.125, 0.75, 0.625, 0.6076, 0.875, 0.6076, 0.875, 0.75, 0.625, 0.75, 0.625, 0.6076, 0.625, 0.5, 0.625, 0.5, 0.625, 0.6076, 0.125, 0.5, 0.375, 0.5, 0.375, 0.6076, 0.125, 0.6076, 0.375, 0.5, 0.625, 0.5, 0.625, 0.6076, 0.375, 0.6076, 0.375, 0.0, 0.625, 0.0, 0.625, 0.1424, 0.375, 0.1424, 0.625, 0.6076, 0.625, 0.5, 0.625, 0.5, 0.625, 0.6076, 0.625, 0.25, 0.625, 0.1424, 0.625, 0.1424, 0.625, 0.25, 0.625, 0.5, 0.625, 0.25, 0.625, 0.25, 0.625, 0.5, 0.875, 0.6076, 0.625, 0.6076, 0.625, 0.6076, 0.875, 0.6076, 0.875, 0.6076, 0.625, 0.6076, 0.625, 0.6076, 0.875, 0.6076, 0.625, 0.25, 0.625, 0.1424, 0.625, 0.1424, 0.625, 0.25, 0.875, 0.6076, 0.625, 0.6076, 0.625, 0.6076, 0.875, 0.6076, 0.625, 0.5, 0.625, 0.25, 0.625, 0.25, 0.625, 0.5, 0.625, 0.5, 0.625, 0.25, 0.625, 0.25, 0.625, 0.5, 0.625, 0.5, 0.625, 0.25, 0.625, 0.25, 0.625, 0.5, 0.625, 0.6076, 0.625, 0.5, 0.625, 0.5, 0.625, 0.6076, 0.625, 0.25, 0.625, 0.1424, 0.625, 0.1424, 0.625, 0.25, 0.625, 0.6076, 0.625, 0.5, 0.625, 0.5, 0.625, 0.6076, 0.625, 0.6076, 0.625, 0.5, 0.625, 0.5, 0.625, 0.6076, 0.625, 0.25, 0.625, 0.1424, 0.625, 0.1424, 0.625, 0.25, 0.875, 0.6076, 0.625, 0.6076, 0.625, 0.6076, 0.875, 0.6076, 0.625, 0.5, 0.875, 0.5, 0.875, 0.6076, 0.625, 0.6076, 0.625, 0.25, 0.625, 0.1424, 0.625, 0.1424, 0.625, 0.25, 0.875, 0.6076, 0.625, 0.6076, 0.625, 0.6076, 0.875, 0.6076, 0.625, 0.5, 0.625, 0.25, 0.625, 0.25, 0.625, 0.5, 0.625, 0.25, 0.625, 0.1424, 0.625, 0.1424, 0.625, 0.25, 0.625, 0.6076, 0.625, 0.5, 0.625, 0.5, 0.625, 0.6076, 0.625, 0.5, 0.625, 0.25, 0.625, 0.25, 0.625, 0.5, 0.875, 0.6076, 0.625, 0.6076, 0.625, 0.6076, 0.875, 0.6076, 0.875, 0.6076, 0.625, 0.6076, 0.625, 0.6076, 0.875, 0.6076, 0.625, 0.25, 0.625, 0.1424, 0.625, 0.1424, 0.625, 0.25, 0.625, 0.6076, 0.625, 0.5, 0.625, 0.5, 0.625, 0.6076, 0.625, 0.5, 0.625, 0.25, 0.625, 0.25, 0.625, 0.5])
me_cube_006.materials.append(mat_material_001)
me_cube_006.use_remesh_fix_poles = True
me_cube_006.use_remesh_preserve_attributes = False
me_cube_006.use_mirror_vertex_groups = False
me_cube_006.update()
me_cube_007 = bpy.data.meshes.new('Cube.007')
me_cube_007.from_pydata([(-0.2062, 0.0, -0.1642), (-0.2062, 0.0, 0.2062), (-0.2062, 0.3254, -0.2062), (-0.2062, 0.2201, 0.2062), (0.2062, 0.0, -0.1642), (0.2062, 0.0, 0.2062), (0.2062, 0.3254, -0.2062), (0.2062, 0.2201, 0.2062), (-0.2712, 0.628, -0.3943), (-0.2712, 0.7636, 0.148), (0.2712, 0.628, -0.3943), (0.2712, 0.7636, 0.148), (-0.2712, 1.687, -0.3943), (-0.2712, 1.687, 0.07885), (0.2712, 1.687, -0.3943), (0.2712, 1.687, 0.07885), (-0.2128, 2.147, -0.3088), (-0.2128, 2.147, 0.06254), (0.2128, 2.147, -0.3088), (0.2128, 2.147, 0.06254), (-0.1813, 2.943, -0.2813), (-0.1813, 2.943, 0.03508), (0.1813, 2.943, -0.2813), (0.1813, 2.943, 0.03508), (-0.1813, 3.551, -0.2813), (-0.1813, 3.551, 0.03508), (0.1813, 3.551, -0.2813), (0.1813, 3.551, 0.03508), (-0.1716, 3.565, 0.02658), (-0.1621, 3.579, 0.0007207), (0.1621, 3.579, 0.0007207), (0.1716, 3.565, 0.02658), (-0.1621, 3.579, -0.251), (-0.1694, 3.568, -0.2709), (0.1694, 3.568, -0.2709), (0.1621, 3.579, -0.251), (0.1813, 3.039, 0.03508), (-0.1813, 3.039, 0.03508), (-0.1813, 3.039, -0.2813), (0.1813, 3.039, -0.2813), (-0.1617, 2.991, 0.01798), (-0.1617, 2.991, -0.2642), (0.1617, 2.991, 0.01798), (0.1617, 2.991, -0.2642), (-0.223, 0.0, 0.02102), (-0.223, 0.2201, 0.0), (0.223, 0.2201, 0.0), (0.223, 0.0, 0.02102), (-0.2933, 0.695, -0.1231), (0.2933, 0.695, -0.1231), (-0.2933, 1.687, -0.1577), (0.2933, 1.687, -0.1577), (-0.2302, 2.147, -0.1231), (0.2302, 2.147, -0.1231), (-0.1961, 2.943, -0.1231), (0.1961, 2.943, -0.1231), (-0.1961, 3.551, -0.1231), (0.1961, 3.551, -0.1231), (0.1961, 3.039, -0.1231), (-0.1961, 3.039, -0.1231), (-0.1749, 2.991, -0.1231), (0.1749, 2.991, -0.1231), (-0.1753, 3.579, -0.1251), (0.1753, 3.579, -0.1251), (0.0, 0.3254, -0.2152), (0.0, 0.2201, 0.267), (0.0, 0.0, -0.1698), (0.0, 0.0, 0.267), (0.0, 0.628, -0.4183), (0.0, 0.7636, 0.2042), (0.0, 1.687, -0.4183), (0.0, 1.687, 0.1295), (0.0, 2.147, -0.3259), (0.0, 2.147, 0.1118), (0.0, 2.943, -0.2963), (0.0, 2.943, 0.08219), (0.0, 3.551, -0.2963), (0.0, 3.551, 0.08219), (0.0, 3.565, 0.07301), (0.0, 3.579, 0.04509), (0.0, 3.568, -0.285), (0.0, 3.579, -0.2635), (0.0, 3.039, -0.2963), (0.0, 3.039, 0.08219), (0.0, 2.991, 0.06372), (0.0, 2.991, -0.2778), (0.0, 3.579, -0.1276)], [], [(44, 1, 3, 45), (65, 7, 11, 69), (46, 7, 5, 47), (64, 6, 4, 66), (65, 3, 1, 67), (69, 11, 15, 71), (45, 3, 9, 48), (46, 6, 10, 49), (64, 2, 8, 68), (50, 13, 17, 52), (48, 9, 13, 50), (49, 10, 14, 51), (68, 8, 12, 70), (53, 18, 22, 55), (51, 14, 18, 53), (70, 12, 16, 72), (71, 15, 19, 73), (83, 36, 27, 77), (72, 16, 20, 74), (73, 19, 23, 75), (52, 17, 21, 54), (59, 37, 25, 56), (58, 39, 26, 57), (82, 38, 24, 76), (77, 27, 31, 78), (24, 56, 62, 32, 33), (76, 24, 33, 80), (78, 31, 30, 79), (27, 57, 63, 30, 31), (80, 33, 32, 81), (86, 79, 30, 63), (85, 41, 38, 82), (61, 43, 39, 58), (60, 40, 37, 59), (84, 42, 36, 83), (75, 23, 42, 84), (54, 21, 40, 60), (55, 22, 43, 61), (74, 20, 41, 85), (23, 55, 61, 42), (20, 54, 60, 41), (41, 60, 59, 38), (42, 61, 58, 36), (36, 58, 57, 27), (38, 59, 56, 24), (16, 52, 54, 20), (15, 51, 53, 19), (19, 53, 55, 23), (11, 49, 51, 15), (8, 48, 50, 12), (12, 50, 52, 16), (7, 46, 49, 11), (2, 45, 48, 8), (81, 86, 63, 35), (6, 46, 47, 4), (0, 44, 45, 2), (62, 56, 25, 28, 29), (63, 57, 26, 34, 35), (32, 62, 86, 81), (22, 74, 85, 43), (21, 75, 84, 40), (40, 84, 83, 37), (43, 85, 82, 39), (62, 29, 79, 86), (34, 80, 81, 35), (28, 78, 79, 29), (26, 76, 80, 34), (25, 77, 78, 28), (39, 82, 76, 26), (17, 73, 75, 21), (18, 72, 74, 22), (37, 83, 77, 25), (13, 71, 73, 17), (14, 70, 72, 18), (10, 68, 70, 14), (6, 64, 68, 10), (9, 69, 71, 13), (7, 65, 67, 5), (2, 64, 66, 0), (3, 65, 69, 9)])
_uv = me_cube_007.uv_layers.new(name='UVMap')
_uv.uv.foreach_set('vector', [0.5, 0.0, 0.625, 0.0, 0.625, 0.25, 0.5, 0.25, 0.75, 0.5, 0.625, 0.5, 0.625, 0.5, 0.75, 0.5, 0.5, 0.5, 0.625, 0.5, 0.625, 0.75, 0.5, 0.75, 0.25, 0.5, 0.375, 0.5, 0.375, 0.75, 0.25, 0.75, 0.75, 0.5, 0.875, 0.5, 0.875, 0.75, 0.75, 0.75, 0.75, 0.5, 0.625, 0.5, 0.625, 0.5, 0.75, 0.5, 0.5, 0.25, 0.625, 0.25, 0.625, 0.25, 0.5, 0.25, 0.5, 0.5, 0.375, 0.5, 0.375, 0.5, 0.5, 0.5, 0.25, 0.5, 0.125, 0.5, 0.125, 0.5, 0.25, 0.5, 0.5, 0.25, 0.625, 0.25, 0.625, 0.25, 0.5, 0.25, 0.5, 0.25, 0.625, 0.25, 0.625, 0.25, 0.5, 0.25, 0.5, 0.5, 0.375, 0.5, 0.375, 0.5, 0.5, 0.5, 0.25, 0.5, 0.125, 0.5, 0.125, 0.5, 0.25, 0.5, 0.5, 0.5, 0.375, 0.5, 0.375, 0.5, 0.5, 0.5, 0.5, 0.5, 0.375, 0.5, 0.375, 0.5, 0.5, 0.5, 0.25, 0.5, 0.125, 0.5, 0.125, 0.5, 0.25, 0.5, 0.75, 0.5, 0.625, 0.5, 0.625, 0.5, 0.75, 0.5, 0.75, 0.5, 0.625, 0.5, 0.625, 0.5, 0.75, 0.5, 0.25, 0.5, 0.125, 0.5, 0.125, 0.5, 0.25, 0.5, 0.75, 0.5, 0.625, 0.5, 0.625, 0.5, 0.75, 0.5, 0.5, 0.25, 0.625, 0.25, 0.625, 0.25, 0.5, 0.25, 0.5, 0.25, 0.625, 0.25, 0.625, 0.25, 0.5, 0.25, 0.5, 0.5, 0.375, 0.5, 0.375, 0.5, 0.5, 0.5, 0.25, 0.5, 0.125, 0.5, 0.125, 0.5, 0.25, 0.5, 0.75, 0.5, 0.625, 0.5, 0.625, 0.5, 0.75, 0.5, 0.375, 0.25, 0.5, 0.25, 0.4982, 0.25, 0.387, 0.25, 0.375, 0.25, 0.25, 0.5, 0.125, 0.5, 0.125, 0.5, 0.25, 0.5, 0.625, 0.375, 0.625, 0.5, 0.6095, 0.5, 0.6095, 0.375, 0.625, 0.5, 0.5, 0.5, 0.4982, 0.5, 0.6095, 0.5, 0.625, 0.5, 0.25, 0.5, 0.125, 0.5, 0.125, 0.5, 0.25, 0.5, 0.4982, 0.375, 0.6095, 0.375, 0.6095, 0.5, 0.4982, 0.5, 0.25, 0.5, 0.125, 0.5, 0.125, 0.5, 0.25, 0.5, 0.5, 0.5, 0.375, 0.5, 0.375, 0.5, 0.5, 0.5, 0.5, 0.25, 0.625, 0.25, 0.625, 0.25, 0.5, 0.25, 0.75, 0.5, 0.625, 0.5, 0.625, 0.5, 0.75, 0.5, 0.75, 0.5, 0.625, 0.5, 0.625, 0.5, 0.75, 0.5, 0.5, 0.25, 0.625, 0.25, 0.625, 0.25, 0.5, 0.25, 0.5, 0.5, 0.375, 0.5, 0.375, 0.5, 0.5, 0.5, 0.25, 0.5, 0.125, 0.5, 0.125, 0.5, 0.25, 0.5, 0.625, 0.5, 0.5, 0.5, 0.5, 0.5, 0.625, 0.5, 0.375, 0.25, 0.5, 0.25, 0.5, 0.25, 0.375, 0.25, 0.375, 0.25, 0.5, 0.25, 0.5, 0.25, 0.375, 0.25, 0.625, 0.5, 0.5, 0.5, 0.5, 0.5, 0.625, 0.5, 0.625, 0.5, 0.5, 0.5, 0.5, 0.5, 0.625, 0.5, 0.375, 0.25, 0.5, 0.25, 0.5, 0.25, 0.375, 0.25, 0.375, 0.25, 0.5, 0.25, 0.5, 0.25, 0.375, 0.25, 0.625, 0.5, 0.5, 0.5, 0.5, 0.5, 0.625, 0.5, 0.625, 0.5, 0.5, 0.5, 0.5, 0.5, 0.625, 0.5, 0.625, 0.5, 0.5, 0.5, 0.5, 0.5, 0.625, 0.5, 0.375, 0.25, 0.5, 0.25, 0.5, 0.25, 0.375, 0.25, 0.375, 0.25, 0.5, 0.25, 0.5, 0.25, 0.375, 0.25, 0.625, 0.5, 0.5, 0.5, 0.5, 0.5, 0.625, 0.5, 0.375, 0.25, 0.5, 0.25, 0.5, 0.25, 0.375, 0.25, 0.387, 0.375, 0.4982, 0.375, 0.4982, 0.5, 0.387, 0.5, 0.375, 0.5, 0.5, 0.5, 0.5, 0.75, 0.375, 0.75, 0.375, 0.0, 0.5, 0.0, 0.5, 0.25, 0.375, 0.25, 0.4982, 0.25, 0.5, 0.25, 0.625, 0.25, 0.625, 0.25, 0.6095, 0.25, 0.4982, 0.5, 0.5, 0.5, 0.375, 0.5, 0.375, 0.5, 0.387, 0.5, 0.387, 0.25, 0.4982, 0.25, 0.4982, 0.375, 0.387, 0.375, 0.375, 0.5, 0.25, 0.5, 0.25, 0.5, 0.375, 0.5, 0.875, 0.5, 0.75, 0.5, 0.75, 0.5, 0.875, 0.5, 0.875, 0.5, 0.75, 0.5, 0.75, 0.5, 0.875, 0.5, 0.375, 0.5, 0.25, 0.5, 0.25, 0.5, 0.375, 0.5, 0.4982, 0.25, 0.6095, 0.25, 0.6095, 0.375, 0.4982, 0.375, 0.375, 0.5, 0.25, 0.5, 0.25, 0.5, 0.375, 0.5, 0.625, 0.25, 0.625, 0.375, 0.6095, 0.375, 0.6095, 0.25, 0.375, 0.5, 0.25, 0.5, 0.25, 0.5, 0.375, 0.5, 0.875, 0.5, 0.75, 0.5, 0.75, 0.5, 0.875, 0.5, 0.375, 0.5, 0.25, 0.5, 0.25, 0.5, 0.375, 0.5, 0.875, 0.5, 0.75, 0.5, 0.75, 0.5, 0.875, 0.5, 0.375, 0.5, 0.25, 0.5, 0.25, 0.5, 0.375, 0.5, 0.875, 0.5, 0.75, 0.5, 0.75, 0.5, 0.875, 0.5, 0.875, 0.5, 0.75, 0.5, 0.75, 0.5, 0.875, 0.5, 0.375, 0.5, 0.25, 0.5, 0.25, 0.5, 0.375, 0.5, 0.375, 0.5, 0.25, 0.5, 0.25, 0.5, 0.375, 0.5, 0.375, 0.5, 0.25, 0.5, 0.25, 0.5, 0.375, 0.5, 0.875, 0.5, 0.75, 0.5, 0.75, 0.5, 0.875, 0.5, 0.625, 0.5, 0.75, 0.5, 0.75, 0.75, 0.625, 0.75, 0.125, 0.5, 0.25, 0.5, 0.25, 0.75, 0.125, 0.75, 0.875, 0.5, 0.75, 0.5, 0.75, 0.5, 0.875, 0.5])
me_cube_007.materials.append(mat_material_002)
me_cube_007.use_remesh_fix_poles = True
me_cube_007.use_remesh_preserve_attributes = False
me_cube_007.use_mirror_vertex_groups = False
me_cube_007.update()
me_cube_008 = bpy.data.meshes.new('Cube.008')
me_cube_008.from_pydata([(-0.1942, 2.939, -0.2937), (-0.1942, 2.939, 0.04513), (0.1942, 2.939, -0.2937), (0.1942, 2.939, 0.04513), (0.1942, 3.043, 0.04513), (-0.1942, 3.043, 0.04513), (-0.1942, 3.043, -0.2937), (0.1942, 3.043, -0.2937), (-0.2063, 2.991, 0.05243), (-0.2063, 2.991, -0.3075), (0.2063, 2.991, 0.05243), (0.2063, 2.991, -0.3075), (-0.21, 2.939, -0.1243), (0.21, 2.939, -0.1243), (0.21, 3.043, -0.1243), (-0.21, 3.043, -0.1243), (-0.2231, 2.991, -0.1276), (0.2231, 2.991, -0.1276), (0.01967, 2.939, -0.308), (0.0, 2.939, 0.09556), (0.01967, 3.043, -0.308), (0.0, 3.043, 0.09556), (0.0, 2.991, 0.1108), (0.02091, 2.991, -0.3231), (-0.02977, 2.939, -0.3047), (-0.02977, 3.043, -0.3047), (-0.03163, 2.991, -0.3195), (-0.1771, 2.948, -0.2765), (-0.1768, 2.946, 0.03004), (0.1771, 2.948, -0.2768), (0.1768, 2.946, 0.03004), (0.1768, 3.036, 0.03004), (-0.1768, 3.036, 0.03004), (-0.1771, 3.034, -0.2765), (0.1771, 3.034, -0.2768), (-0.1869, 2.991, 0.03661), (-0.1874, 2.991, -0.2879), (0.1869, 2.991, 0.03661), (0.1874, 2.991, -0.2882), (-0.1905, 2.944, -0.1243), (0.1905, 2.944, -0.1243), (0.1905, 3.038, -0.1243), (-0.1905, 3.038, -0.1243), (-0.2024, 2.991, -0.1275), (0.2024, 2.991, -0.1275), (0.01955, 2.945, -0.2888), (0.0, 2.944, 0.07549), (0.01955, 3.037, -0.2888), (0.0, 3.038, 0.07549), (0.0, 2.991, 0.08946), (0.02073, 2.991, -0.3022), (-0.02846, 2.945, -0.2855), (-0.02846, 3.037, -0.2855), (-0.03022, 2.991, -0.2988), (0.01967, 2.939, -1.566), (0.01967, 3.043, -1.566), (0.02091, 2.991, -1.566), (-0.02977, 2.939, -1.566), (-0.02977, 3.043, -1.566), (-0.03163, 2.991, -1.566), (0.01775, 2.943, -1.996), (0.01775, 3.039, -1.996), (0.01889, 2.991, -1.996), (-0.02789, 2.943, -1.996), (-0.02789, 3.039, -1.996), (-0.02961, 2.991, -1.996), (0.02276, 2.946, -2.034), (0.02276, 3.036, -2.034), (0.02365, 2.991, -2.034), (-0.01323, 2.946, -2.058), (-0.01323, 3.036, -2.058), (-0.01459, 2.991, -2.059), (0.0625, 2.955, -2.052), (0.0625, 3.027, -2.052), (0.06272, 2.991, -2.051), (0.05377, 2.955, -2.086), (0.05377, 3.027, -2.086), (0.05344, 2.991, -2.087), (0.09027, 2.959, -2.039), (0.09027, 3.023, -2.039), (0.09022, 2.991, -2.038), (0.09221, 2.959, -2.07), (0.09221, 3.023, -2.07), (0.09228, 2.991, -2.071), (0.1147, 2.967, -2.01), (0.1147, 3.015, -2.01), (0.1148, 2.991, -2.01), (0.1098, 2.961, -2.039), (0.1098, 3.022, -2.039), (0.1096, 2.991, -2.04)], [], [(26, 9, 6, 25), (17, 11, 7, 14), (16, 8, 5, 15), (22, 10, 4, 21), (19, 3, 10, 22), (12, 1, 8, 16), (13, 2, 11, 17), (24, 0, 9, 26), (3, 13, 17, 10), (0, 12, 16, 9), (9, 16, 15, 6), (10, 17, 14, 4), (2, 18, 23, 11), (1, 19, 22, 8), (8, 22, 21, 5), (11, 23, 20, 7), (24, 26, 59, 57), (20, 23, 56, 55), (53, 52, 33, 36), (44, 41, 34, 38), (43, 42, 32, 35), (49, 48, 31, 37), (46, 49, 37, 30), (39, 43, 35, 28), (40, 44, 38, 29), (51, 53, 36, 27), (30, 37, 44, 40), (27, 36, 43, 39), (36, 33, 42, 43), (37, 31, 41, 44), (29, 38, 50, 45), (28, 35, 49, 46), (35, 32, 48, 49), (38, 34, 47, 50), (52, 53, 50, 47), (50, 53, 51, 45), (12, 0, 27, 39), (0, 24, 51, 27), (3, 19, 46, 30), (2, 13, 40, 29), (7, 20, 47, 34), (4, 14, 41, 31), (6, 15, 42, 33), (5, 21, 48, 32), (1, 12, 39, 28), (13, 3, 30, 40), (14, 7, 34, 41), (15, 5, 32, 42), (18, 2, 29, 45), (19, 1, 28, 46), (20, 25, 52, 47), (21, 4, 31, 48), (24, 18, 45, 51), (25, 6, 33, 52), (26, 25, 58, 59), (25, 20, 55, 58), (18, 24, 57, 54), (23, 18, 54, 56), (58, 55, 61, 64), (54, 57, 63, 60), (56, 54, 60, 62), (57, 59, 65, 63), (55, 56, 62, 61), (59, 58, 64, 65), (61, 62, 68, 67), (64, 61, 67, 70), (65, 64, 70, 71), (60, 63, 69, 66), (62, 60, 66, 68), (63, 65, 71, 69), (68, 66, 72, 74), (69, 71, 77, 75), (67, 68, 74, 73), (70, 67, 73, 76), (71, 70, 76, 77), (66, 69, 75, 72), (76, 73, 79, 82), (77, 76, 82, 83), (72, 75, 81, 78), (74, 72, 78, 80), (75, 77, 83, 81), (73, 74, 80, 79), (81, 83, 89, 87), (79, 80, 86, 85), (82, 79, 85, 88), (83, 82, 88, 89), (78, 81, 87, 84), (80, 78, 84, 86), (88, 85, 86, 89), (86, 84, 87, 89)])
_uv = me_cube_008.uv_layers.new(name='UVMap')
_uv.uv.foreach_set('vector', [0.2308, 0.5, 0.125, 0.5, 0.125, 0.5, 0.2308, 0.5, 0.5, 0.5, 0.375, 0.5, 0.375, 0.5, 0.5, 0.5, 0.5, 0.25, 0.625, 0.25, 0.625, 0.25, 0.5, 0.25, 0.75, 0.5, 0.625, 0.5, 0.625, 0.5, 0.75, 0.5, 0.75, 0.5, 0.625, 0.5, 0.625, 0.5, 0.75, 0.5, 0.5, 0.25, 0.625, 0.25, 0.625, 0.25, 0.5, 0.25, 0.5, 0.5, 0.375, 0.5, 0.375, 0.5, 0.5, 0.5, 0.2308, 0.5, 0.125, 0.5, 0.125, 0.5, 0.2308, 0.5, 0.625, 0.5, 0.5, 0.5, 0.5, 0.5, 0.625, 0.5, 0.375, 0.25, 0.5, 0.25, 0.5, 0.25, 0.375, 0.25, 0.375, 0.25, 0.5, 0.25, 0.5, 0.25, 0.375, 0.25, 0.625, 0.5, 0.5, 0.5, 0.5, 0.5, 0.625, 0.5, 0.375, 0.5, 0.2627, 0.5, 0.2627, 0.5, 0.375, 0.5, 0.875, 0.5, 0.75, 0.5, 0.75, 0.5, 0.875, 0.5, 0.875, 0.5, 0.75, 0.5, 0.75, 0.5, 0.875, 0.5, 0.375, 0.5, 0.2627, 0.5, 0.2627, 0.5, 0.375, 0.5, 0.2308, 0.5, 0.2308, 0.5, 0.2308, 0.5, 0.2308, 0.5, 0.2627, 0.5, 0.2627, 0.5, 0.2627, 0.5, 0.2627, 0.5, 0.2308, 0.5, 0.2308, 0.5, 0.125, 0.5, 0.125, 0.5, 0.5, 0.5, 0.5, 0.5, 0.375, 0.5, 0.375, 0.5, 0.5, 0.25, 0.5, 0.25, 0.625, 0.25, 0.625, 0.25, 0.75, 0.5, 0.75, 0.5, 0.625, 0.5, 0.625, 0.5, 0.75, 0.5, 0.75, 0.5, 0.625, 0.5, 0.625, 0.5, 0.5, 0.25, 0.5, 0.25, 0.625, 0.25, 0.625, 0.25, 0.5, 0.5, 0.5, 0.5, 0.375, 0.5, 0.375, 0.5, 0.2308, 0.5, 0.2308, 0.5, 0.125, 0.5, 0.125, 0.5, 0.625, 0.5, 0.625, 0.5, 0.5, 0.5, 0.5, 0.5, 0.375, 0.25, 0.375, 0.25, 0.5, 0.25, 0.5, 0.25, 0.375, 0.25, 0.375, 0.25, 0.5, 0.25, 0.5, 0.25, 0.625, 0.5, 0.625, 0.5, 0.5, 0.5, 0.5, 0.5, 0.375, 0.5, 0.375, 0.5, 0.2627, 0.5, 0.2627, 0.5, 0.875, 0.5, 0.875, 0.5, 0.75, 0.5, 0.75, 0.5, 0.875, 0.5, 0.875, 0.5, 0.75, 0.5, 0.75, 0.5, 0.375, 0.5, 0.375, 0.5, 0.2627, 0.5, 0.2627, 0.5, 0.2308, 0.5, 0.2308, 0.5, 0.2627, 0.5, 0.2627, 0.5, 0.2627, 0.5, 0.2308, 0.5, 0.2308, 0.5, 0.2627, 0.5, 0.5, 0.25, 0.375, 0.25, 0.375, 0.25, 0.5, 0.25, 0.125, 0.5, 0.2308, 0.5, 0.2308, 0.5, 0.125, 0.5, 0.625, 0.5, 0.75, 0.5, 0.75, 0.5, 0.625, 0.5, 0.375, 0.5, 0.5, 0.5, 0.5, 0.5, 0.375, 0.5, 0.375, 0.5, 0.2627, 0.5, 0.2627, 0.5, 0.375, 0.5, 0.625, 0.5, 0.5, 0.5, 0.5, 0.5, 0.625, 0.5, 0.375, 0.25, 0.5, 0.25, 0.5, 0.25, 0.375, 0.25, 0.875, 0.5, 0.75, 0.5, 0.75, 0.5, 0.875, 0.5, 0.625, 0.25, 0.5, 0.25, 0.5, 0.25, 0.625, 0.25, 0.5, 0.5, 0.625, 0.5, 0.625, 0.5, 0.5, 0.5, 0.5, 0.5, 0.375, 0.5, 0.375, 0.5, 0.5, 0.5, 0.5, 0.25, 0.625, 0.25, 0.625, 0.25, 0.5, 0.25, 0.2627, 0.5, 0.375, 0.5, 0.375, 0.5, 0.2627, 0.5, 0.75, 0.5, 0.875, 0.5, 0.875, 0.5, 0.75, 0.5, 0.2627, 0.5, 0.2308, 0.5, 0.2308, 0.5, 0.2627, 0.5, 0.75, 0.5, 0.625, 0.5, 0.625, 0.5, 0.75, 0.5, 0.2308, 0.5, 0.2627, 0.5, 0.2627, 0.5, 0.2308, 0.5, 0.2308, 0.5, 0.125, 0.5, 0.125, 0.5, 0.2308, 0.5, 0.2308, 0.5, 0.2308, 0.5, 0.2308, 0.5, 0.2308, 0.5, 0.2308, 0.5, 0.2627, 0.5, 0.2627, 0.5, 0.2308, 0.5, 0.2627, 0.5, 0.2308, 0.5, 0.2308, 0.5, 0.2627, 0.5, 0.2627, 0.5, 0.2627, 0.5, 0.2627, 0.5, 0.2627, 0.5, 0.2308, 0.5, 0.2627, 0.5, 0.2627, 0.5, 0.2308, 0.5, 0.2627, 0.5, 0.2308, 0.5, 0.2308, 0.5, 0.2627, 0.5, 0.2627, 0.5, 0.2627, 0.5, 0.2627, 0.5, 0.2627, 0.5, 0.2308, 0.5, 0.2308, 0.5, 0.2308, 0.5, 0.2308, 0.5, 0.2627, 0.5, 0.2627, 0.5, 0.2627, 0.5, 0.2627, 0.5, 0.2308, 0.5, 0.2308, 0.5, 0.2308, 0.5, 0.2308, 0.5, 0.2627, 0.5, 0.2627, 0.5, 0.2627, 0.5, 0.2627, 0.5, 0.2308, 0.5, 0.2627, 0.5, 0.2627, 0.5, 0.2308, 0.5, 0.2308, 0.5, 0.2308, 0.5, 0.2308, 0.5, 0.2308, 0.5, 0.2627, 0.5, 0.2308, 0.5, 0.2308, 0.5, 0.2627, 0.5, 0.2627, 0.5, 0.2627, 0.5, 0.2627, 0.5, 0.2627, 0.5, 0.2308, 0.5, 0.2308, 0.5, 0.2308, 0.5, 0.2308, 0.5, 0.2627, 0.5, 0.2627, 0.5, 0.2627, 0.5, 0.2627, 0.5, 0.2308, 0.5, 0.2308, 0.5, 0.2308, 0.5, 0.2308, 0.5, 0.2627, 0.5, 0.2627, 0.5, 0.2627, 0.5, 0.2627, 0.5, 0.2308, 0.5, 0.2627, 0.5, 0.2627, 0.5, 0.2308, 0.5, 0.2308, 0.5, 0.2308, 0.5, 0.2308, 0.5, 0.2308, 0.5, 0.2627, 0.5, 0.2308, 0.5, 0.2308, 0.5, 0.2627, 0.5, 0.2308, 0.5, 0.2627, 0.5, 0.2627, 0.5, 0.2308, 0.5, 0.2308, 0.5, 0.2308, 0.5, 0.2308, 0.5, 0.2308, 0.5, 0.2627, 0.5, 0.2308, 0.5, 0.2308, 0.5, 0.2627, 0.5, 0.2627, 0.5, 0.2627, 0.5, 0.2627, 0.5, 0.2627, 0.5, 0.2308, 0.5, 0.2308, 0.5, 0.2308, 0.5, 0.2308, 0.5, 0.2627, 0.5, 0.2627, 0.5, 0.2627, 0.5, 0.2627, 0.5, 0.2308, 0.5, 0.2308, 0.5, 0.2308, 0.5, 0.2308, 0.5, 0.2627, 0.5, 0.2627, 0.5, 0.2627, 0.5, 0.2627, 0.5, 0.2308, 0.5, 0.2627, 0.5, 0.2627, 0.5, 0.2308, 0.5, 0.2308, 0.5, 0.2308, 0.5, 0.2308, 0.5, 0.2308, 0.5, 0.2627, 0.5, 0.2308, 0.5, 0.2308, 0.5, 0.2627, 0.5, 0.2627, 0.5, 0.2627, 0.5, 0.2627, 0.5, 0.2627, 0.5, 0.2308, 0.5, 0.2627, 0.5, 0.2627, 0.5, 0.2308, 0.5, 0.2627, 0.5, 0.2627, 0.5, 0.2308, 0.5, 0.2308, 0.5])
me_cube_008.materials.append(mat_material_001)
me_cube_008.use_remesh_fix_poles = True
me_cube_008.use_remesh_preserve_attributes = False
me_cube_008.use_mirror_vertex_groups = False
me_cube_008.update()
me_plane = bpy.data.meshes.new('Plane')
me_plane.from_pydata([(-1.0, -1.0, 0.0), (1.0, -1.0, 0.0), (-1.0, 1.0, 0.0), (1.0, 1.0, 0.0)], [], [(0, 1, 3, 2)])
_uv = me_plane.uv_layers.new(name='UVMap')
_uv.uv.foreach_set('vector', [0.0, 0.0, 1.0, 0.0, 1.0, 1.0, 0.0, 1.0])
me_plane.use_remesh_fix_poles = True
me_plane.use_remesh_preserve_attributes = False
me_plane.use_mirror_vertex_groups = False
me_plane.update()
me_circle_002 = bpy.data.meshes.new('Circle.002')
me_circle_002.from_pydata([(8.89e-09, 1.026, 2.111), (-0.3936, 0.9477, 2.111), (-0.7273, 0.7247, 2.111), (-0.9502, 0.3911, 2.111), (-1.028, -0.002516, 2.111), (-0.9502, -0.3961, 2.111), (-0.7273, -0.7298, 2.111), (-0.3936, -0.9527, 2.111), (-1.464e-07, -1.031, 2.111), (0.3936, -0.9527, 2.111), (0.7273, -0.7298, 2.111), (0.9502, -0.3961, 2.111), (1.028, -0.002516, 2.111), (0.9502, 0.3911, 2.111), (0.7273, 0.7247, 2.111), (0.3936, 0.9477, 2.111)], [], [(1, 0, 15, 14, 13, 12, 11, 10, 9, 8, 7, 6, 5, 4, 3, 2)])
_uv = me_circle_002.uv_layers.new(name='UVMap')
_uv.uv.foreach_set('vector', [0.0, 0.0, 0.0, 0.0, 0.0, 0.0, 0.0, 0.0, 0.0, 0.0, 0.0, 0.0, 0.0, 0.0, 0.0, 0.0, 0.0, 0.0, 0.0, 0.0, 0.0, 0.0, 0.0, 0.0, 0.0, 0.0, 0.0, 0.0, 0.0, 0.0, 0.0, 0.0])
me_circle_002.materials.append(mat_material_003)
me_circle_002.use_remesh_fix_poles = True
me_circle_002.use_remesh_preserve_attributes = False
me_circle_002.use_mirror_vertex_groups = False
me_circle_002.update()
me_circle_003 = bpy.data.meshes.new('Circle.003')
me_circle_003.from_pydata([(8.846e-09, 1.021, 2.111), (-0.3916, 0.9429, 2.111), (-0.7236, 0.7211, 2.111), (-0.9455, 0.3891, 2.111), (-1.023, -0.002516, 2.111), (-0.9455, -0.3941, 2.111), (-0.7236, -0.7261, 2.111), (-0.3916, -0.948, 2.111), (-1.457e-07, -1.026, 2.111), (0.3916, -0.948, 2.111), (0.7236, -0.7261, 2.111), (0.9455, -0.3941, 2.111), (1.023, -0.002516, 2.111), (0.9455, 0.3891, 2.111), (0.7236, 0.7211, 2.111), (0.3916, 0.9429, 2.111)], [], [(1, 0, 15, 14, 13, 12, 11, 10, 9, 8, 7, 6, 5, 4, 3, 2)])
_uv = me_circle_003.uv_layers.new(name='UVMap')
_uv.uv.foreach_set('vector', [0.0, 0.0, 0.0, 0.0, 0.0, 0.0, 0.0, 0.0, 0.0, 0.0, 0.0, 0.0, 0.0, 0.0, 0.0, 0.0, 0.0, 0.0, 0.0, 0.0, 0.0, 0.0, 0.0, 0.0, 0.0, 0.0, 0.0, 0.0, 0.0, 0.0, 0.0, 0.0])
me_circle_003.materials.append(mat_material_003)
me_circle_003.use_remesh_fix_poles = True
me_circle_003.use_remesh_preserve_attributes = False
me_circle_003.use_mirror_vertex_groups = False
me_circle_003.update()
me_circle_004 = bpy.data.meshes.new('Circle.004')
me_circle_004.from_pydata([(8.846e-09, 1.021, -0.007336), (-0.3916, 0.9429, -0.007336), (-0.7236, 0.7211, -0.007336), (-0.9455, 0.3891, -0.007336), (-1.023, -0.002516, -0.007336), (-0.9455, -0.3941, -0.007336), (-0.7236, -0.7261, -0.007336), (-0.3916, -0.948, -0.007336), (-1.457e-07, -1.026, -0.007336), (0.3916, -0.948, -0.007336), (0.7236, -0.7261, -0.007336), (0.9455, -0.3941, -0.007336), (1.023, -0.002516, -0.007336), (0.9455, 0.3891, -0.007336), (0.7236, 0.7211, -0.007336), (0.3916, 0.9429, -0.007336)], [], [(1, 0, 15, 14, 13, 12, 11, 10, 9, 8, 7, 6, 5, 4, 3, 2)])
_uv = me_circle_004.uv_layers.new(name='UVMap')
_uv.uv.foreach_set('vector', [0.0, 0.0, 0.0, 0.0, 0.0, 0.0, 0.0, 0.0, 0.0, 0.0, 0.0, 0.0, 0.0, 0.0, 0.0, 0.0, 0.0, 0.0, 0.0, 0.0, 0.0, 0.0, 0.0, 0.0, 0.0, 0.0, 0.0, 0.0, 0.0, 0.0, 0.0, 0.0])
me_circle_004.materials.append(mat_material_004)
me_circle_004.use_remesh_fix_poles = True
me_circle_004.use_remesh_preserve_attributes = False
me_circle_004.use_mirror_vertex_groups = False
me_circle_004.update()
me_circle_005 = bpy.data.meshes.new('Circle.005')
me_circle_005.from_pydata([(8.899e-09, 1.027, 0.0001576), (-0.394, 0.9486, 0.0001576), (-0.728, 0.7254, 0.0001576), (-0.9511, 0.3915, 0.0001576), (-1.029, -0.002516, 0.0001576), (-0.9511, -0.3965, 0.0001576), (-0.728, -0.7305, 0.0001576), (-0.394, -0.9536, 0.0001576), (-1.466e-07, -1.032, 0.0001576), (0.394, -0.9536, 0.0001576), (0.728, -0.7305, 0.0001576), (0.9511, -0.3965, 0.0001576), (1.029, -0.002516, 0.0001576), (0.9511, 0.3915, 0.0001576), (0.728, 0.7254, 0.0001576), (0.394, 0.9486, 0.0001576)], [], [(1, 0, 15, 14, 13, 12, 11, 10, 9, 8, 7, 6, 5, 4, 3, 2)])
_uv = me_circle_005.uv_layers.new(name='UVMap')
_uv.uv.foreach_set('vector', [0.0, 0.0, 0.0, 0.0, 0.0, 0.0, 0.0, 0.0, 0.0, 0.0, 0.0, 0.0, 0.0, 0.0, 0.0, 0.0, 0.0, 0.0, 0.0, 0.0, 0.0, 0.0, 0.0, 0.0, 0.0, 0.0, 0.0, 0.0, 0.0, 0.0, 0.0, 0.0])
me_circle_005.materials.append(mat_material_004)
me_circle_005.use_remesh_fix_poles = True
me_circle_005.use_remesh_preserve_attributes = False
me_circle_005.use_mirror_vertex_groups = False
me_circle_005.update()

# ---- objects
ob_holzeimer = bpy.data.objects.new('Holzeimer', me_cube)
ob_light = bpy.data.objects.new('Light', light_light)
ob_camera = bpy.data.objects.new('Camera', cam_camera)
ob_cube_001 = bpy.data.objects.new('Cube.001', me_cube_001)
ob_cube_002 = bpy.data.objects.new('Cube.002', me_cube_002)
ob_metalleimer = bpy.data.objects.new('Metalleimer', me_circle)
ob_cube_003 = bpy.data.objects.new('Cube.003', me_cube_005)
ob_gro_er_metalleimer = bpy.data.objects.new('großer Metalleimer', me_circle_001)
ob_cube_004 = bpy.data.objects.new('Cube.004', me_cube_006)
ob_tragejoch = bpy.data.objects.new('Tragejoch', me_cube_007)
ob_cube_006 = bpy.data.objects.new('Cube.006', me_cube_008)
ob_plane = bpy.data.objects.new('Plane', me_plane)
ob_milch = bpy.data.objects.new('Milch', me_circle_002)
ob_milch_001 = bpy.data.objects.new('Milch.001', me_circle_003)
ob_wasser = bpy.data.objects.new('Wasser', me_circle_004)
ob_wasser_001 = bpy.data.objects.new('Wasser.001', me_circle_005)

# ---- transforms, parenting, visibility, modifiers, constraints
ob_holzeimer.location = (0.0, -3.012, 0.2608)
ob_holzeimer.lock_rotations_4d = False
ob_holzeimer.empty_display_type = 'ARROWS'
ob_holzeimer.lineart.crease_threshold = 0.0
_m = ob_holzeimer.modifiers.new('Mirror', 'MIRROR')
_m.use_axis = (True, True, False)
_m.use_clip = True
ob_light.location = (5.831, 1.005, 7.004)
ob_light.rotation_euler = (0.6503, 0.05522, 1.866)
ob_light.lock_rotations_4d = False
ob_light.empty_display_type = 'ARROWS'
ob_light.color = (0.0, 0.0, 0.0, 0.0)
ob_light.lineart.crease_threshold = 0.0
ob_camera.location = (14.54, -9.955, 6.705)
ob_camera.rotation_euler = (1.345, -7.452e-07, 1.012)
ob_camera.lock_rotations_4d = False
ob_camera.empty_display_type = 'ARROWS'
ob_camera.color = (0.0, 0.0, 0.0, 0.0)
ob_camera.display_type = 'WIRE'
ob_camera.lineart.crease_threshold = 0.0
ob_cube_001.parent = ob_holzeimer
ob_cube_001.location = (0.0, 0.0, 0.0)
ob_cube_001.lock_rotations_4d = False
ob_cube_001.empty_display_type = 'ARROWS'
ob_cube_001.lineart.crease_threshold = 0.0
_m = ob_cube_001.modifiers.new('Mirror', 'MIRROR')
_m.use_axis = (True, True, False)
_m.use_clip = True
ob_cube_002.parent = ob_holzeimer
ob_cube_002.location = (0.0, 0.0, 0.0)
ob_cube_002.lineart.crease_threshold = 0.0
_m = ob_cube_002.modifiers.new('Mirror', 'MIRROR')
_m.use_axis = (False, True, False)
_m.use_clip = True
ob_metalleimer.location = (0.0, 2.996, 0.0)
ob_metalleimer.lineart.crease_threshold = 0.0
_m = ob_metalleimer.modifiers.new('Solidify', 'SOLIDIFY')
_m.thickness = 0.04
_m.offset = 1.0
ob_cube_003.parent = ob_metalleimer
ob_cube_003.matrix_parent_inverse = Matrix(((1.0, -0.0, 0.0, -0.0), (-0.0, 1.0, -0.0, -4.0), (0.0, -0.0, 1.0, -0.0), (-0.0, 0.0, -0.0, 1.0)))
ob_cube_003.location = (0.0, 4.0, 0.0)
ob_cube_003.lineart.crease_threshold = 0.0
_m = ob_cube_003.modifiers.new('Mirror', 'MIRROR')
_m.use_axis = (False, True, False)
_m.use_clip = True
ob_gro_er_metalleimer.location = (0.0, 10.8, 0.0)
ob_gro_er_metalleimer.lineart.crease_threshold = 0.0
_m = ob_gro_er_metalleimer.modifiers.new('Solidify', 'SOLIDIFY')
_m.thickness = 0.03
_m.offset = 1.0
ob_cube_004.parent = ob_gro_er_metalleimer
ob_cube_004.matrix_parent_inverse = Matrix(((1.0, -0.0, 0.0, -0.0), (-0.0, 1.0, -0.0, -7.496), (0.0, -0.0, 1.0, -0.0), (-0.0, 0.0, -0.0, 1.0)))
ob_cube_004.location = (0.0, 7.496, 0.0)
ob_cube_004.lineart.crease_threshold = 0.0
_m = ob_cube_004.modifiers.new('Mirror', 'MIRROR')
_m.use_axis = (False, True, False)
_m.use_clip = True
ob_tragejoch.location = (-0.06372, -0.02556, 5.819)
ob_tragejoch.lineart.crease_threshold = 0.0
_m = ob_tragejoch.modifiers.new('Mirror', 'MIRROR')
_m.use_axis = (False, True, False)
_m.use_clip = True
ob_cube_006.parent = ob_tragejoch
ob_cube_006.matrix_parent_inverse = Matrix(((1.0, -0.0, 0.0, -2.459), (-0.0, 1.0, -0.0, 0.0), (0.0, -0.0, 1.0, -0.0), (-0.0, 0.0, -0.0, 1.0)))
ob_cube_006.location = (2.459, 0.0, 0.0)
ob_cube_006.lineart.crease_threshold = 0.0
_m = ob_cube_006.modifiers.new('Mirror', 'MIRROR')
_m.use_axis = (False, True, False)
_m.use_clip = True
ob_plane.location = (0.0, 0.0, 0.0)
ob_plane.scale = (18.82, 18.82, 18.82)
ob_plane.lineart.crease_threshold = 0.0
ob_milch.parent = ob_metalleimer
ob_milch.matrix_parent_inverse = Matrix(((1.0, -0.0, 0.0, -0.0), (-0.0, 1.0, -0.0, -2.996), (0.0, -0.0, 1.0, -0.0), (-0.0, 0.0, -0.0, 1.0)))
ob_milch.location = (0.0, 2.996, 0.0)
ob_milch.lineart.crease_threshold = 0.0
ob_milch_001.parent = ob_holzeimer
ob_milch_001.matrix_parent_inverse = Matrix(((1.0, -0.0, -0.0, -0.0), (-0.0, 1.0, 0.0, 3.012), (-0.0, -0.0, 1.0, -0.2608), (-0.0, 0.0, -0.0, 1.0)))
ob_milch_001.location = (0.0, -3.017, 0.0)
ob_milch_001.lineart.crease_threshold = 0.0
ob_wasser.parent = ob_holzeimer
ob_wasser.matrix_parent_inverse = Matrix(((1.0, -0.0, -0.0, -0.0), (-0.0, 1.0, 0.0, 3.012), (-0.0, -0.0, 1.0, -0.2608), (-0.0, 0.0, -0.0, 1.0)))
ob_wasser.location = (0.0, -3.017, 1.738)
ob_wasser.scale = (0.9394, 0.9394, 0.9394)
ob_wasser.lineart.crease_threshold = 0.0
ob_wasser_001.parent = ob_metalleimer
ob_wasser_001.matrix_parent_inverse = Matrix(((1.0, -0.0, 0.0, -0.0), (-0.0, 1.0, -0.0, -2.996), (0.0, -0.0, 1.0, -0.0), (-0.0, 0.0, -0.0, 1.0)))
ob_wasser_001.location = (0.0, 2.997, 1.758)
ob_wasser_001.scale = (0.9465, 0.9465, 0.9465)
ob_wasser_001.lineart.crease_threshold = 0.0

# ---- collection membership
col_collection.objects.link(ob_holzeimer)
col_collection.objects.link(ob_light)
col_collection.objects.link(ob_camera)
col_collection.objects.link(ob_cube_001)
col_collection.objects.link(ob_cube_002)
col_collection.objects.link(ob_metalleimer)
col_collection.objects.link(ob_cube_003)
col_collection.objects.link(ob_gro_er_metalleimer)
col_collection.objects.link(ob_cube_004)
col_collection.objects.link(ob_tragejoch)
col_collection.objects.link(ob_cube_006)
col_collection.objects.link(ob_plane)
col_collection.objects.link(ob_milch)
col_collection.objects.link(ob_milch_001)
col_collection.objects.link(ob_wasser)
col_collection.objects.link(ob_wasser_001)

# ---- scene / render settings (as saved in the file)
scene.camera = ob_camera
scene.frame_start = 1; scene.frame_end = 65; scene.frame_set(42)
scene.render.engine = 'BLENDER_EEVEE_NEXT'
scene.cycles.use_denoising = False
scene.cycles.samples = 128
scene.cycles.sampling_pattern = 'TABULATED_SOBOL'
scene.cycles.use_adaptive_sampling = False
scene.cycles.use_light_tree = False
scene.view_settings.view_transform = 'Filmic'
bpy.context.view_layer.update()
